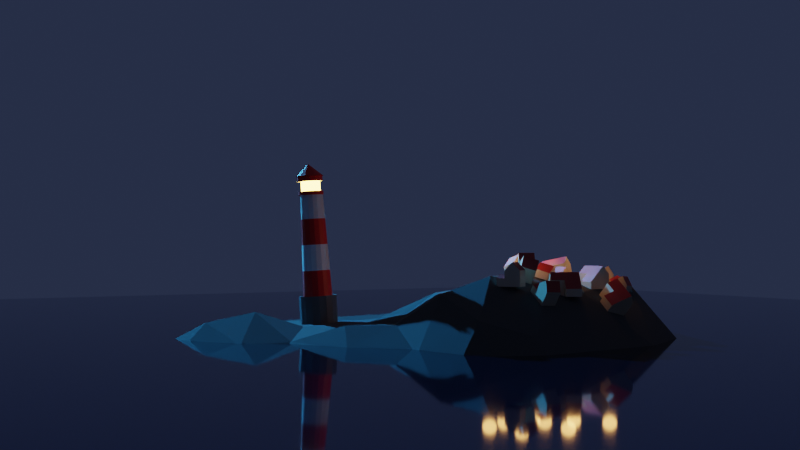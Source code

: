 # Source: 12_-_Simple_Houses.blend  (saved by Blender 3.4.6; exported with 4.5.12 LTS)
import bpy
from mathutils import Matrix  # noqa: F401  (used for matrix-valued properties, if any)

bpy.ops.wm.read_factory_settings(use_empty=True)
scene = bpy.context.scene
scene.name = 'Scene'

# ---- collections
col_collection = bpy.data.collections.new('Collection'); scene.collection.children.link(col_collection)
col_houses = bpy.data.collections.new('houses'); scene.collection.children.link(col_houses)

# ---- materials (node trees are filled in below, after node groups)
mat_white = bpy.data.materials.new('white')
mat_white.use_transparent_shadow = False
mat_red = bpy.data.materials.new('red')
mat_red.use_transparent_shadow = False
mat_grey_base = bpy.data.materials.new('grey base')
mat_grey_base.use_transparent_shadow = False
mat_emission = bpy.data.materials.new('emission')
mat_emission.use_transparent_shadow = False
mat_water = bpy.data.materials.new('water')
mat_water.use_transparent_shadow = False
mat_rock = bpy.data.materials.new('rock')
mat_rock.use_transparent_shadow = False
mat_house_yellow = bpy.data.materials.new('house yellow')
mat_house_yellow.use_transparent_shadow = False
mat_house_red = bpy.data.materials.new('house red')
mat_house_red.use_transparent_shadow = False

# ---- material node trees
mat_white.use_nodes = True; mat_white.node_tree.nodes.clear()
_N = mat_white.node_tree.nodes; _L = mat_white.node_tree.links
n0 = _N.new('ShaderNodeBsdfPrincipled'); n0.name = 'Principled BSDF'; n0.location = (10, 300)
n0.distribution = 'GGX'
n0.subsurface_method = 'RANDOM_WALK_SKIN'
n0.inputs[3].default_value = 1.45
n0.inputs[27].default_value = (0.0, 0.0, 0.0, 1.0)
n0.inputs[28].default_value = 1.0
n1 = _N.new('ShaderNodeOutputMaterial'); n1.name = 'Material Output'; n1.location = (300, 300)
_L.new(n0.outputs[0], n1.inputs[0])
n1.is_active_output = True
mat_red.use_nodes = True; mat_red.node_tree.nodes.clear()
_N = mat_red.node_tree.nodes; _L = mat_red.node_tree.links
n0 = _N.new('ShaderNodeBsdfPrincipled'); n0.name = 'Principled BSDF'; n0.location = (10, 300)
n0.distribution = 'GGX'
n0.subsurface_method = 'RANDOM_WALK_SKIN'
n0.inputs[0].default_value = (0.8, 0.0, 0.0, 1.0)
n0.inputs[3].default_value = 1.45
n0.inputs[27].default_value = (0.0, 0.0, 0.0, 1.0)
n0.inputs[28].default_value = 1.0
n1 = _N.new('ShaderNodeOutputMaterial'); n1.name = 'Material Output'; n1.location = (300, 300)
_L.new(n0.outputs[0], n1.inputs[0])
n1.is_active_output = True
mat_grey_base.use_nodes = True; mat_grey_base.node_tree.nodes.clear()
_N = mat_grey_base.node_tree.nodes; _L = mat_grey_base.node_tree.links
n0 = _N.new('ShaderNodeBsdfPrincipled'); n0.name = 'Principled BSDF'; n0.location = (10, 300)
n0.distribution = 'GGX'
n0.subsurface_method = 'RANDOM_WALK_SKIN'
n0.inputs[0].default_value = (0.108, 0.108, 0.108, 1.0)
n0.inputs[3].default_value = 1.45
n0.inputs[27].default_value = (0.0, 0.0, 0.0, 1.0)
n0.inputs[28].default_value = 1.0
n1 = _N.new('ShaderNodeOutputMaterial'); n1.name = 'Material Output'; n1.location = (300, 300)
_L.new(n0.outputs[0], n1.inputs[0])
n1.is_active_output = True
mat_emission.use_nodes = True; mat_emission.node_tree.nodes.clear()
_N = mat_emission.node_tree.nodes; _L = mat_emission.node_tree.links
n0 = _N.new('ShaderNodeBsdfPrincipled'); n0.name = 'Principled BSDF'; n0.location = (10, 300)
n0.distribution = 'GGX'
n0.subsurface_method = 'RANDOM_WALK_SKIN'
n0.inputs[3].default_value = 1.45
n0.inputs[27].default_value = (0.546, 0.3467, 0.07589, 1.0)
n0.inputs[28].default_value = 18.0
n1 = _N.new('ShaderNodeOutputMaterial'); n1.name = 'Material Output'; n1.location = (300, 300)
_L.new(n0.outputs[0], n1.inputs[0])
n1.is_active_output = True
mat_water.use_nodes = True; mat_water.node_tree.nodes.clear()
_N = mat_water.node_tree.nodes; _L = mat_water.node_tree.links
n0 = _N.new('ShaderNodeOutputMaterial'); n0.name = 'Material Output'; n0.location = (300, 300)
n1 = _N.new('ShaderNodeBsdfPrincipled'); n1.name = 'Principled BSDF'; n1.location = (10, 300)
n1.distribution = 'GGX'
n1.subsurface_method = 'RANDOM_WALK_SKIN'
n1.inputs[0].default_value = (0.00186, 0.003665, 0.012, 1.0)
n1.inputs[2].default_value = 0.05
n1.inputs[3].default_value = 1.45
n1.inputs[27].default_value = (0.0, 0.0, 0.0, 1.0)
n1.inputs[28].default_value = 1.0
_L.new(n1.outputs[0], n0.inputs[0])
n0.is_active_output = True
mat_rock.use_nodes = True; mat_rock.node_tree.nodes.clear()
_N = mat_rock.node_tree.nodes; _L = mat_rock.node_tree.links
n0 = _N.new('ShaderNodeBsdfPrincipled'); n0.name = 'Principled BSDF'; n0.location = (10, 300)
n0.distribution = 'GGX'
n0.subsurface_method = 'RANDOM_WALK_SKIN'
n0.inputs[0].default_value = (0.078, 0.078, 0.078, 1.0)
n0.inputs[2].default_value = 1.0
n0.inputs[3].default_value = 1.45
n0.inputs[27].default_value = (0.0, 0.0, 0.0, 1.0)
n0.inputs[28].default_value = 1.0
n1 = _N.new('ShaderNodeOutputMaterial'); n1.name = 'Material Output'; n1.location = (300, 300)
_L.new(n0.outputs[0], n1.inputs[0])
n1.is_active_output = True
mat_house_yellow.use_nodes = True; mat_house_yellow.node_tree.nodes.clear()
_N = mat_house_yellow.node_tree.nodes; _L = mat_house_yellow.node_tree.links
n0 = _N.new('ShaderNodeOutputMaterial'); n0.name = 'Material Output'; n0.location = (300, 300)
n1 = _N.new('ShaderNodeBsdfPrincipled'); n1.name = 'Principled BSDF'; n1.location = (10, 300)
n1.distribution = 'GGX'
n1.subsurface_method = 'RANDOM_WALK_SKIN'
n1.inputs[0].default_value = (0.7, 0.5646, 0.4018, 1.0)
n1.inputs[3].default_value = 1.45
n1.inputs[27].default_value = (0.0, 0.0, 0.0, 1.0)
n1.inputs[28].default_value = 1.0
_L.new(n1.outputs[0], n0.inputs[0])
n0.is_active_output = True
mat_house_red.use_nodes = True; mat_house_red.node_tree.nodes.clear()
_N = mat_house_red.node_tree.nodes; _L = mat_house_red.node_tree.links
n0 = _N.new('ShaderNodeBsdfPrincipled'); n0.name = 'Principled BSDF'; n0.location = (10, 300)
n0.distribution = 'GGX'
n0.subsurface_method = 'RANDOM_WALK_SKIN'
n0.inputs[0].default_value = (0.463, 0.03003, 0.02917, 1.0)
n0.inputs[3].default_value = 1.45
n0.inputs[27].default_value = (0.0, 0.0, 0.0, 1.0)
n0.inputs[28].default_value = 1.0
n1 = _N.new('ShaderNodeOutputMaterial'); n1.name = 'Material Output'; n1.location = (300, 300)
_L.new(n0.outputs[0], n1.inputs[0])
n1.is_active_output = True

# ---- world
world_world = bpy.data.worlds.new('World'); scene.world = world_world
world_world.use_nodes = True; world_world.node_tree.nodes.clear()
_N = world_world.node_tree.nodes; _L = world_world.node_tree.links
n0 = _N.new('ShaderNodeOutputWorld'); n0.name = 'World Output'; n0.location = (300, 300)
n1 = _N.new('ShaderNodeBackground'); n1.name = 'Background'; n1.location = (10, 300)
n1.inputs[0].default_value = (0.01816, 0.02477, 0.05088, 1.0)
_L.new(n1.outputs[0], n0.inputs[0])
n0.is_active_output = True
world_world.color = (0.05088, 0.05088, 0.05088)
world_world.use_sun_shadow = False
world_world.sun_shadow_jitter_overblur = 0.0

# ---- cameras
cam_camera = bpy.data.cameras.new('Camera')
cam_camera.clip_end = 100.0
cam_camera.ortho_scale = 7.314

# ---- lights
light_sun = bpy.data.lights.new('Sun', 'SUN')
light_sun.color = (0.045, 0.427, 1.0)
light_sun.transmission_factor = 0.0
light_sun.energy = 7.35
light_sun.shadow_soft_size = 0.125
light_point = bpy.data.lights.new('Point', 'POINT')
light_point.color = (1.0, 0.4539, 0.122)
light_point.transmission_factor = 0.0
light_point.energy = 15.0
light_point.shadow_soft_size = 0.25
light_point.shadow_maximum_resolution = 0.006
light_point.use_absolute_resolution = True
light_light = bpy.data.lights.new('Light', 'POINT')
light_light.transmission_factor = 0.0
light_light.energy = 0.0
light_light.shadow_soft_size = 0.1
light_light.shadow_maximum_resolution = 0.006
light_light.use_absolute_resolution = True

# ---- meshes
me_cylinder_003 = bpy.data.meshes.new('Cylinder.003')
me_cylinder_003.from_pydata([(0.0, 1.0, -0.4586), (0.0, 1.0, 1.0), (0.3827, 0.9239, -0.4586), (0.3827, 0.9239, 1.0), (0.7071, 0.7071, -0.4586), (0.7071, 0.7071, 1.0), (0.9239, 0.3827, -0.4586), (0.9239, 0.3827, 1.0), (1.0, 0.0, -0.4586), (1.0, 0.0, 1.0), (0.9239, -0.3827, -0.4586), (0.9239, -0.3827, 1.0), (0.7071, -0.7071, -0.4586), (0.7071, -0.7071, 1.0), (0.3827, -0.9239, -0.4586), (0.3827, -0.9239, 1.0), (0.0, -1.0, -0.4586), (0.0, -1.0, 1.0), (-0.3827, -0.9239, -0.4586), (-0.3827, -0.9239, 1.0), (-0.7071, -0.7071, -0.4586), (-0.7071, -0.7071, 1.0), (-0.9239, -0.3827, -0.4586), (-0.9239, -0.3827, 1.0), (-1.0, 0.0, -0.4586), (-1.0, 0.0, 1.0), (-0.9239, 0.3827, -0.4586), (-0.9239, 0.3827, 1.0), (-0.7071, 0.7071, -0.4586), (-0.7071, 0.7071, 1.0), (-0.3827, 0.9239, -0.4586), (-0.3827, 0.9239, 1.0), (0.2848, 0.7086, 0.9732), (-0.01197, 0.7676, 0.9732), (0.5365, 0.5405, 0.9732), (0.7046, 0.2888, 0.9732), (0.7636, -0.00796, 0.9732), (0.7046, -0.3048, 0.9732), (0.5365, -0.5564, 0.9732), (0.2848, -0.7245, 0.9732), (-0.01197, -0.7835, 0.9732), (-0.3088, -0.7245, 0.9732), (-0.5604, -0.5564, 0.9732), (-0.7285, -0.3048, 0.9732), (-0.7876, -0.00796, 0.9732), (-0.7285, 0.2888, 0.9732), (-0.5604, 0.5405, 0.9732), (-0.3088, 0.7086, 0.9732), (0.2201, 0.5475, 6.455), (-0.009245, 0.5931, 6.455), (0.4145, 0.4176, 6.455), (0.5444, 0.2232, 6.455), (0.59, -0.00615, 6.455), (0.5444, -0.2355, 6.455), (0.4145, -0.4299, 6.455), (0.2201, -0.5598, 6.455), (-0.009245, -0.6054, 6.455), (-0.2386, -0.5598, 6.455), (-0.433, -0.4299, 6.455), (-0.5629, -0.2355, 6.455), (-0.6085, -0.00615, 6.455), (-0.5629, 0.2232, 6.455), (-0.433, 0.4176, 6.455), (-0.2386, 0.5475, 6.455), (0.2201, 0.5475, 6.455), (-0.009245, 0.5931, 6.455), (0.4145, 0.4176, 6.455), (0.5444, 0.2232, 6.455), (0.59, -0.00615, 6.455), (0.5444, -0.2355, 6.455), (0.4145, -0.4299, 6.455), (0.2201, -0.5598, 6.455), (-0.009245, -0.6054, 6.455), (-0.2386, -0.5598, 6.455), (-0.433, -0.4299, 6.455), (-0.5629, -0.2355, 6.455), (-0.6085, -0.00615, 6.455), (-0.5629, 0.2232, 6.455), (-0.433, 0.4176, 6.455), (-0.2386, 0.5475, 6.455), (0.2201, 0.5475, 6.366), (-0.009245, 0.5931, 6.366), (0.4145, 0.4176, 6.366), (0.5444, 0.2232, 6.366), (0.59, -0.00615, 6.366), (0.5444, -0.2355, 6.366), (0.4145, -0.4299, 6.366), (0.2201, -0.5598, 6.366), (-0.009245, -0.6054, 6.366), (-0.2386, -0.5598, 6.366), (-0.433, -0.4299, 6.366), (-0.5629, -0.2355, 6.366), (-0.6085, -0.00615, 6.366), (-0.5629, 0.2232, 6.366), (-0.433, 0.4176, 6.366), (-0.2386, 0.5475, 6.366), (0.2706, 0.607, 6.366), (0.01627, 0.6576, 6.366), (0.4862, 0.463, 6.366), (0.6303, 0.2474, 6.366), (0.6809, -0.006958, 6.366), (0.6303, -0.2613, 6.366), (0.4862, -0.4769, 6.366), (0.2706, -0.621, 6.366), (0.01627, -0.6715, 6.366), (-0.2381, -0.621, 6.366), (-0.4537, -0.4769, 6.366), (-0.5977, -0.2613, 6.366), (-0.6483, -0.006958, 6.366), (-0.5977, 0.2474, 6.366), (-0.4537, 0.463, 6.366), (-0.2381, 0.607, 6.366), (0.2142, 0.4708, 6.553), (0.01627, 0.5102, 6.553), (0.3819, 0.3587, 6.553), (0.494, 0.1909, 6.553), (0.5334, -0.006958, 6.553), (0.494, -0.2049, 6.553), (0.3819, -0.3726, 6.553), (0.2142, -0.4847, 6.553), (0.01627, -0.5241, 6.553), (-0.1816, -0.4847, 6.553), (-0.3494, -0.3726, 6.553), (-0.4615, -0.2049, 6.553), (-0.5009, -0.006958, 6.553), (-0.4615, 0.1909, 6.553), (-0.3494, 0.3587, 6.553), (-0.1816, 0.4708, 6.553), (0.2706, 0.607, 6.553), (0.01627, 0.6576, 6.553), (0.4862, 0.463, 6.553), (0.6303, 0.2474, 6.553), (0.6809, -0.006958, 6.553), (0.6303, -0.2613, 6.553), (0.4862, -0.4769, 6.553), (0.2706, -0.621, 6.553), (0.01627, -0.6715, 6.553), (-0.2381, -0.621, 6.553), (-0.4537, -0.4769, 6.553), (-0.5977, -0.2613, 6.553), (-0.6483, -0.006958, 6.553), (-0.5977, 0.2474, 6.553), (-0.4537, 0.463, 6.553), (-0.2381, 0.607, 6.553), (0.2142, 0.4708, 7.093), (0.01627, 0.5102, 7.093), (0.3819, 0.3587, 7.093), (0.494, 0.1909, 7.093), (0.5334, -0.006958, 7.093), (0.494, -0.2049, 7.093), (0.3819, -0.3726, 7.093), (0.2142, -0.4847, 7.093), (0.01627, -0.5241, 7.093), (-0.1816, -0.4847, 7.093), (-0.3494, -0.3726, 7.093), (-0.4615, -0.2049, 7.093), (-0.5009, -0.006958, 7.093), (-0.4615, 0.1909, 7.093), (-0.3494, 0.3587, 7.093), (-0.1816, 0.4708, 7.093), (0.2142, 0.4708, 7.093), (0.01627, 0.5102, 7.093), (0.3819, 0.3587, 7.093), (0.494, 0.1909, 7.093), (0.5334, -0.006958, 7.093), (0.494, -0.2049, 7.093), (0.3819, -0.3726, 7.093), (0.2142, -0.4847, 7.093), (0.01627, -0.5241, 7.093), (-0.1816, -0.4847, 7.093), (-0.3494, -0.3726, 7.093), (-0.4615, -0.2049, 7.093), (-0.5009, -0.006958, 7.093), (-0.4615, 0.1909, 7.093), (-0.3494, 0.3587, 7.093), (-0.1816, 0.4708, 7.093), (0.2142, 0.4708, 7.093), (0.01627, 0.5102, 7.093), (0.3819, 0.3587, 7.093), (0.494, 0.1909, 7.093), (0.5334, -0.006958, 7.093), (0.494, -0.2049, 7.093), (0.3819, -0.3726, 7.093), (0.2142, -0.4847, 7.093), (0.01627, -0.5241, 7.093), (-0.1816, -0.4847, 7.093), (-0.3494, -0.3726, 7.093), (-0.4615, -0.2049, 7.093), (-0.5009, -0.006958, 7.093), (-0.4615, 0.1909, 7.093), (-0.3494, 0.3587, 7.093), (-0.1816, 0.4708, 7.093), (0.2142, 0.4708, 7.093), (0.01627, 0.5102, 7.093), (0.3819, 0.3587, 7.093), (0.494, 0.1909, 7.093), (0.5334, -0.006958, 7.093), (0.494, -0.2049, 7.093), (0.3819, -0.3726, 7.093), (0.2142, -0.4847, 7.093), (0.01627, -0.5241, 7.093), (-0.1816, -0.4847, 7.093), (-0.3494, -0.3726, 7.093), (-0.4615, -0.2049, 7.093), (-0.5009, -0.006958, 7.093), (-0.4615, 0.1909, 7.093), (-0.3494, 0.3587, 7.093), (-0.1816, 0.4708, 7.093), (0.2142, 0.4708, 7.093), (0.01627, 0.5102, 7.093), (0.3819, 0.3587, 7.093), (0.494, 0.1909, 7.093), (0.5334, -0.006958, 7.093), (0.494, -0.2049, 7.093), (0.3819, -0.3726, 7.093), (0.2142, -0.4847, 7.093), (0.01627, -0.5241, 7.093), (-0.1816, -0.4847, 7.093), (-0.3494, -0.3726, 7.093), (-0.4615, -0.2049, 7.093), (-0.5009, -0.006958, 7.093), (-0.4615, 0.1909, 7.093), (-0.3494, 0.3587, 7.093), (-0.1816, 0.4708, 7.093), (0.2142, 0.4708, 7.093), (0.01627, 0.5102, 7.093), (0.3819, 0.3587, 7.093), (0.494, 0.1909, 7.093), (0.5334, -0.006958, 7.093), (0.494, -0.2049, 7.093), (0.3819, -0.3726, 7.093), (0.2142, -0.4847, 7.093), (0.01627, -0.5241, 7.093), (-0.1816, -0.4847, 7.093), (-0.3494, -0.3726, 7.093), (-0.4615, -0.2049, 7.093), (-0.5009, -0.006958, 7.093), (-0.4615, 0.1909, 7.093), (-0.3494, 0.3587, 7.093), (-0.1816, 0.4708, 7.093), (0.2142, 0.4708, 7.093), (0.01627, 0.5102, 7.093), (0.3819, 0.3587, 7.093), (0.494, 0.1909, 7.093), (0.5334, -0.006958, 7.093), (0.494, -0.2049, 7.093), (0.3819, -0.3726, 7.093), (0.2142, -0.4847, 7.093), (0.01627, -0.5241, 7.093), (-0.1816, -0.4847, 7.093), (-0.3494, -0.3726, 7.093), (-0.4615, -0.2049, 7.093), (-0.5009, -0.006958, 7.093), (-0.4615, 0.1909, 7.093), (-0.3494, 0.3587, 7.093), (-0.1816, 0.4708, 7.093), (0.3031, 0.6226, 7.093), (0.04251, 0.6744, 7.093), (0.5241, 0.4749, 7.093), (0.6717, 0.254, 7.093), (0.7235, -0.006615, 7.093), (0.6717, -0.2672, 7.093), (0.5241, -0.4882, 7.093), (0.3031, -0.6358, 7.093), (0.04251, -0.6876, 7.093), (-0.2181, -0.6358, 7.093), (-0.439, -0.4882, 7.093), (-0.5867, -0.2672, 7.093), (-0.6385, -0.006615, 7.093), (-0.5867, 0.254, 7.093), (-0.439, 0.4749, 7.093), (-0.2181, 0.6226, 7.093), (0.3031, 0.6226, 7.353), (0.04251, 0.6744, 7.353), (0.5241, 0.4749, 7.353), (0.6717, 0.254, 7.353), (0.7235, -0.006615, 7.353), (0.6717, -0.2672, 7.353), (0.5241, -0.4882, 7.353), (0.3031, -0.6358, 7.353), (0.04251, -0.6876, 7.353), (-0.2181, -0.6358, 7.353), (-0.439, -0.4882, 7.353), (-0.5867, -0.2672, 7.353), (-0.6385, -0.006615, 7.353), (-0.5867, 0.254, 7.353), (-0.439, 0.4749, 7.353), (-0.2181, 0.6226, 7.353), (0.2698, 0.5327, 7.373), (0.05561, 0.5753, 7.373), (0.4514, 0.4114, 7.373), (0.5727, 0.2298, 7.373), (0.6153, 0.01562, 7.373), (0.5727, -0.1986, 7.373), (0.4514, -0.3801, 7.373), (0.2698, -0.5014, 7.373), (0.05561, -0.544, 7.373), (-0.1586, -0.5014, 7.373), (-0.3401, -0.3801, 7.373), (-0.4614, -0.1986, 7.373), (-0.504, 0.01562, 7.373), (-0.4614, 0.2298, 7.373), (-0.3401, 0.4114, 7.373), (-0.1586, 0.5327, 7.373), (0.06485, -0.03655, 8.032), (0.06485, -0.03655, 8.032), (0.06485, -0.03655, 8.032), (0.06485, -0.03655, 8.032), (0.06485, -0.03655, 8.032), (0.06485, -0.03655, 8.032), (0.06485, -0.03655, 8.032), (0.06485, -0.03655, 8.032), (0.06485, -0.03655, 8.032), (0.06485, -0.03655, 8.032), (0.06485, -0.03655, 8.032), (0.06485, -0.03655, 8.032), (0.06485, -0.03655, 8.032), (0.06485, -0.03655, 8.032), (0.06485, -0.03655, 8.032), (0.06485, -0.03655, 8.032), (0.6645, -0.2874, 2.344), (0.6245, -0.2701, 3.714), (0.5844, -0.2528, 5.084), (0.445, -0.4615, 5.084), (0.4755, -0.4931, 3.714), (0.506, -0.5248, 2.344), (-0.6871, 0.2724, 2.344), (-0.6457, 0.256, 3.714), (-0.6043, 0.2396, 5.084), (-0.4648, 0.4483, 5.084), (-0.4967, 0.479, 3.714), (-0.5285, 0.5097, 2.344), (0.2363, -0.601, 5.084), (0.2525, -0.6421, 3.714), (0.2686, -0.6833, 2.344), (-0.2561, 0.5878, 5.084), (-0.2737, 0.628, 3.714), (-0.2912, 0.6683, 2.344), (-0.009925, -0.6499, 5.084), (-0.01061, -0.6945, 3.714), (-0.01129, -0.739, 2.344), (-0.01129, 0.724, 2.344), (-0.01061, 0.6804, 3.714), (-0.009925, 0.6367, 5.084), (0.2363, 0.5878, 5.084), (0.2525, 0.628, 3.714), (0.2686, 0.6683, 2.344), (-0.2561, -0.601, 5.084), (-0.2737, -0.6421, 3.714), (-0.2912, -0.6833, 2.344), (0.445, 0.4483, 5.084), (0.4755, 0.479, 3.714), (0.506, 0.5097, 2.344), (-0.4648, -0.4615, 5.084), (-0.4967, -0.4931, 3.714), (-0.5285, -0.5248, 2.344), (0.5844, 0.2396, 5.084), (0.6245, 0.256, 3.714), (0.6645, 0.2724, 2.344), (-0.6043, -0.2528, 5.084), (-0.6457, -0.2701, 3.714), (-0.6871, -0.2874, 2.344), (0.6334, -0.006603, 5.084), (0.6768, -0.007055, 3.714), (0.7202, -0.007508, 2.344), (-0.6533, -0.006603, 5.084), (-0.698, -0.007055, 3.714), (-0.7428, -0.007508, 2.344), (0.2698, 0.5327, 7.373), (0.05561, 0.5753, 7.373), (0.4514, 0.4114, 7.373), (0.5727, 0.2298, 7.373), (0.6153, 0.01562, 7.373), (0.5727, -0.1986, 7.373), (0.4514, -0.3801, 7.373), (0.2698, -0.5014, 7.373), (0.05561, -0.544, 7.373), (-0.1586, -0.5014, 7.373), (-0.3401, -0.3801, 7.373), (-0.4614, -0.1986, 7.373), (-0.504, 0.01562, 7.373), (-0.4614, 0.2298, 7.373), (-0.3401, 0.4114, 7.373), (-0.1586, 0.5327, 7.373), (0.06485, -0.03655, 8.032), (0.06485, -0.03655, 8.032), (0.06485, -0.03655, 8.032), (0.06485, -0.03655, 8.032), (0.06485, -0.03655, 8.032), (0.06485, -0.03655, 8.032), (0.06485, -0.03655, 8.032), (0.06485, -0.03655, 8.032), (0.06485, -0.03655, 8.032), (0.06485, -0.03655, 8.032), (0.06485, -0.03655, 8.032), (0.06485, -0.03655, 8.032), (0.06485, -0.03655, 8.032), (0.06485, -0.03655, 8.032), (0.06485, -0.03655, 8.032), (0.06485, -0.03655, 8.032), (0.2698, 0.5327, 7.373), (0.05561, 0.5753, 7.373), (0.4514, 0.4114, 7.373), (0.5727, 0.2298, 7.373), (0.6153, 0.01562, 7.373), (0.5727, -0.1986, 7.373), (0.4514, -0.3801, 7.373), (0.2698, -0.5014, 7.373), (0.05561, -0.544, 7.373), (-0.1586, -0.5014, 7.373), (-0.3401, -0.3801, 7.373), (-0.4614, -0.1986, 7.373), (-0.504, 0.01562, 7.373), (-0.4614, 0.2298, 7.373), (-0.3401, 0.4114, 7.373), (-0.1586, 0.5327, 7.373), (0.06485, -0.03655, 8.032), (0.06485, -0.03655, 8.032), (0.06485, -0.03655, 8.032), (0.06485, -0.03655, 8.032), (0.06485, -0.03655, 8.032), (0.06485, -0.03655, 8.032), (0.06485, -0.03655, 8.032), (0.06485, -0.03655, 8.032), (0.06485, -0.03655, 8.032), (0.06485, -0.03655, 8.032), (0.06485, -0.03655, 8.032), (0.06485, -0.03655, 8.032), (0.06485, -0.03655, 8.032), (0.06485, -0.03655, 8.032), (0.06485, -0.03655, 8.032), (0.06485, -0.03655, 8.032), (0.3306, 0.7074, 7.37), (0.04924, 0.7633, 7.366), (0.5691, 0.5481, 7.374), (0.7284, 0.3095, 7.378), (0.7842, 0.02809, 7.382), (0.7281, -0.2534, 7.384), (0.5686, -0.4921, 7.384), (0.33, -0.6517, 7.382), (0.04855, -0.7078, 7.379), (-0.2328, -0.6519, 7.375), (-0.4713, -0.4926, 7.371), (-0.6306, -0.2541, 7.367), (-0.6864, 0.0274, 7.364), (-0.6303, 0.3089, 7.362), (-0.4708, 0.5476, 7.362), (-0.2322, 0.7072, 7.363), (0.07157, -0.04868, 8.033), (0.07157, -0.04868, 8.033), (0.07157, -0.04868, 8.033), (0.07157, -0.04868, 8.033), (0.07157, -0.04868, 8.033), (0.07157, -0.04868, 8.033), (0.07157, -0.04868, 8.033), (0.07157, -0.04868, 8.033), (0.07157, -0.04868, 8.033), (0.07157, -0.04868, 8.033), (0.07157, -0.04868, 8.033), (0.07157, -0.04868, 8.033), (0.07157, -0.04868, 8.033), (0.07157, -0.04868, 8.033), (0.07157, -0.04868, 8.033), (0.07157, -0.04868, 8.033)], [], [(0, 1, 3, 2), (2, 3, 5, 4), (4, 5, 7, 6), (6, 7, 9, 8), (8, 9, 11, 10), (10, 11, 13, 12), (12, 13, 15, 14), (14, 15, 17, 16), (16, 17, 19, 18), (18, 19, 21, 20), (20, 21, 23, 22), (22, 23, 25, 24), (24, 25, 27, 26), (26, 27, 29, 28), (11, 9, 36, 37), (28, 29, 31, 30), (30, 31, 1, 0), (0, 2, 4, 6, 8, 10, 12, 14, 16, 18, 20, 22, 24, 26, 28, 30), (323, 322, 53, 54), (21, 19, 41, 42), (31, 29, 46, 47), (7, 5, 34, 35), (17, 15, 39, 40), (3, 1, 33, 32), (27, 25, 44, 45), (13, 11, 37, 38), (23, 21, 42, 43), (1, 31, 47, 33), (9, 7, 35, 36), (19, 17, 40, 41), (29, 27, 45, 46), (5, 3, 32, 34), (15, 13, 38, 39), (25, 23, 43, 44), (59, 58, 74, 75), (329, 328, 61, 62), (332, 323, 54, 55), (335, 329, 62, 63), (338, 332, 55, 56), (344, 343, 49, 48), (343, 335, 63, 49), (347, 338, 56, 57), (350, 344, 48, 50), (353, 347, 57, 58), (356, 350, 50, 51), (359, 353, 58, 59), (362, 356, 51, 52), (365, 359, 59, 60), (322, 362, 52, 53), (328, 365, 60, 61), (65, 79, 95, 81), (52, 51, 67, 68), (60, 59, 75, 76), (53, 52, 68, 69), (61, 60, 76, 77), (54, 53, 69, 70), (62, 61, 77, 78), (55, 54, 70, 71), (63, 62, 78, 79), (56, 55, 71, 72), (48, 49, 65, 64), (49, 63, 79, 65), (57, 56, 72, 73), (50, 48, 64, 66), (58, 57, 73, 74), (51, 50, 66, 67), (94, 93, 109, 110), (73, 72, 88, 89), (66, 64, 80, 82), (74, 73, 89, 90), (67, 66, 82, 83), (75, 74, 90, 91), (68, 67, 83, 84), (76, 75, 91, 92), (69, 68, 84, 85), (77, 76, 92, 93), (70, 69, 85, 86), (78, 77, 93, 94), (71, 70, 86, 87), (79, 78, 94, 95), (72, 71, 87, 88), (64, 65, 81, 80), (100, 99, 131, 132), (87, 86, 102, 103), (95, 94, 110, 111), (88, 87, 103, 104), (80, 81, 97, 96), (81, 95, 111, 97), (89, 88, 104, 105), (82, 80, 96, 98), (90, 89, 105, 106), (83, 82, 98, 99), (91, 90, 106, 107), (84, 83, 99, 100), (92, 91, 107, 108), (85, 84, 100, 101), (93, 92, 108, 109), (86, 85, 101, 102), (121, 120, 168, 169), (108, 107, 139, 140), (101, 100, 132, 133), (109, 108, 140, 141), (102, 101, 133, 134), (110, 109, 141, 142), (103, 102, 134, 135), (111, 110, 142, 143), (104, 103, 135, 136), (96, 97, 129, 128), (97, 111, 143, 129), (105, 104, 136, 137), (98, 96, 128, 130), (106, 105, 137, 138), (99, 98, 130, 131), (107, 106, 138, 139), (113, 112, 128, 129), (112, 114, 130, 128), (114, 115, 131, 130), (115, 116, 132, 131), (116, 117, 133, 132), (117, 118, 134, 133), (118, 119, 135, 134), (119, 120, 136, 135), (120, 121, 137, 136), (121, 122, 138, 137), (122, 123, 139, 138), (123, 124, 140, 139), (124, 125, 141, 140), (125, 126, 142, 141), (126, 127, 143, 142), (127, 113, 129, 143), (151, 150, 214, 215), (114, 112, 160, 162), (122, 121, 169, 170), (115, 114, 162, 163), (123, 122, 170, 171), (116, 115, 163, 164), (124, 123, 171, 172), (117, 116, 164, 165), (125, 124, 172, 173), (118, 117, 165, 166), (126, 125, 173, 174), (119, 118, 166, 167), (127, 126, 174, 175), (120, 119, 167, 168), (112, 113, 161, 160), (113, 127, 175, 161), (177, 176, 160, 161), (176, 178, 162, 160), (178, 179, 163, 162), (179, 180, 164, 163), (180, 181, 165, 164), (181, 182, 166, 165), (182, 183, 167, 166), (183, 184, 168, 167), (184, 185, 169, 168), (185, 186, 170, 169), (186, 187, 171, 170), (187, 188, 172, 171), (188, 189, 173, 172), (189, 190, 174, 173), (190, 191, 175, 174), (191, 177, 161, 175), (145, 144, 176, 177), (144, 146, 178, 176), (146, 147, 179, 178), (147, 148, 180, 179), (148, 149, 181, 180), (149, 150, 182, 181), (150, 151, 183, 182), (151, 152, 184, 183), (152, 153, 185, 184), (153, 154, 186, 185), (154, 155, 187, 186), (155, 156, 188, 187), (156, 157, 189, 188), (157, 158, 190, 189), (158, 159, 191, 190), (159, 145, 177, 191), (198, 197, 229, 230), (159, 158, 222, 223), (152, 151, 215, 216), (144, 145, 209, 208), (145, 159, 223, 209), (153, 152, 216, 217), (146, 144, 208, 210), (154, 153, 217, 218), (147, 146, 210, 211), (155, 154, 218, 219), (148, 147, 211, 212), (156, 155, 219, 220), (149, 148, 212, 213), (157, 156, 220, 221), (150, 149, 213, 214), (158, 157, 221, 222), (193, 192, 208, 209), (192, 194, 210, 208), (194, 195, 211, 210), (195, 196, 212, 211), (196, 197, 213, 212), (197, 198, 214, 213), (198, 199, 215, 214), (199, 200, 216, 215), (200, 201, 217, 216), (201, 202, 218, 217), (202, 203, 219, 218), (203, 204, 220, 219), (204, 205, 221, 220), (205, 206, 222, 221), (206, 207, 223, 222), (207, 193, 209, 223), (235, 234, 250, 251), (206, 205, 237, 238), (199, 198, 230, 231), (207, 206, 238, 239), (200, 199, 231, 232), (192, 193, 225, 224), (193, 207, 239, 225), (201, 200, 232, 233), (194, 192, 224, 226), (202, 201, 233, 234), (195, 194, 226, 227), (203, 202, 234, 235), (196, 195, 227, 228), (204, 203, 235, 236), (197, 196, 228, 229), (205, 204, 236, 237), (241, 255, 271, 257), (228, 227, 243, 244), (236, 235, 251, 252), (229, 228, 244, 245), (237, 236, 252, 253), (230, 229, 245, 246), (238, 237, 253, 254), (231, 230, 246, 247), (239, 238, 254, 255), (232, 231, 247, 248), (224, 225, 241, 240), (225, 239, 255, 241), (233, 232, 248, 249), (226, 224, 240, 242), (234, 233, 249, 250), (227, 226, 242, 243), (270, 269, 285, 286), (249, 248, 264, 265), (242, 240, 256, 258), (250, 249, 265, 266), (243, 242, 258, 259), (251, 250, 266, 267), (244, 243, 259, 260), (252, 251, 267, 268), (245, 244, 260, 261), (253, 252, 268, 269), (246, 245, 261, 262), (254, 253, 269, 270), (247, 246, 262, 263), (255, 254, 270, 271), (248, 247, 263, 264), (240, 241, 257, 256), (276, 275, 291, 292), (263, 262, 278, 279), (271, 270, 286, 287), (264, 263, 279, 280), (256, 257, 273, 272), (257, 271, 287, 273), (265, 264, 280, 281), (258, 256, 272, 274), (266, 265, 281, 282), (259, 258, 274, 275), (267, 266, 282, 283), (260, 259, 275, 276), (268, 267, 283, 284), (261, 260, 276, 277), (269, 268, 284, 285), (262, 261, 277, 278), (305, 304, 384, 385), (284, 283, 299, 300), (277, 276, 292, 293), (285, 284, 300, 301), (278, 277, 293, 294), (286, 285, 301, 302), (279, 278, 294, 295), (287, 286, 302, 303), (280, 279, 295, 296), (272, 273, 289, 288), (273, 287, 303, 289), (281, 280, 296, 297), (274, 272, 288, 290), (282, 281, 297, 298), (275, 274, 290, 291), (283, 282, 298, 299), (304, 305, 319, 318, 317, 316, 315, 314, 313, 312, 311, 310, 309, 308, 307, 306), (294, 293, 373, 374), (317, 318, 398, 397), (293, 292, 372, 373), (316, 317, 397, 396), (292, 291, 371, 372), (315, 316, 396, 395), (291, 290, 370, 371), (314, 315, 395, 394), (289, 303, 383, 369), (290, 288, 368, 370), (313, 314, 394, 393), (303, 302, 382, 383), (288, 289, 369, 368), (312, 313, 393, 392), (302, 301, 381, 382), (45, 44, 367, 326), (326, 367, 366, 327), (327, 366, 365, 328), (37, 36, 364, 320), (320, 364, 363, 321), (321, 363, 362, 322), (44, 43, 361, 367), (367, 361, 360, 366), (366, 360, 359, 365), (36, 35, 358, 364), (364, 358, 357, 363), (363, 357, 356, 362), (43, 42, 355, 361), (361, 355, 354, 360), (360, 354, 353, 359), (35, 34, 352, 358), (358, 352, 351, 357), (357, 351, 350, 356), (42, 41, 349, 355), (355, 349, 348, 354), (354, 348, 347, 353), (34, 32, 346, 352), (352, 346, 345, 351), (351, 345, 344, 350), (41, 40, 340, 349), (349, 340, 339, 348), (348, 339, 338, 347), (33, 47, 337, 341), (341, 337, 336, 342), (342, 336, 335, 343), (32, 33, 341, 346), (346, 341, 342, 345), (345, 342, 343, 344), (40, 39, 334, 340), (340, 334, 333, 339), (339, 333, 332, 338), (47, 46, 331, 337), (337, 331, 330, 336), (336, 330, 329, 335), (39, 38, 325, 334), (334, 325, 324, 333), (333, 324, 323, 332), (46, 45, 326, 331), (331, 326, 327, 330), (330, 327, 328, 329), (38, 37, 320, 325), (325, 320, 321, 324), (324, 321, 322, 323), (374, 373, 405, 406), (386, 387, 419, 418), (399, 385, 417, 431), (373, 372, 404, 405), (384, 386, 418, 416), (398, 399, 431, 430), (372, 371, 403, 404), (385, 384, 416, 417), (397, 398, 430, 429), (371, 370, 402, 403), (369, 383, 415, 401), (396, 397, 429, 428), (370, 368, 400, 402), (383, 382, 414, 415), (395, 396, 428, 427), (368, 369, 401, 400), (318, 319, 399, 398), (295, 294, 374, 375), (304, 306, 386, 384), (319, 305, 385, 399), (296, 295, 375, 376), (306, 307, 387, 386), (297, 296, 376, 377), (307, 308, 388, 387), (298, 297, 377, 378), (308, 309, 389, 388), (299, 298, 378, 379), (309, 310, 390, 389), (300, 299, 379, 380), (310, 311, 391, 390), (301, 300, 380, 381), (311, 312, 392, 391), (423, 424, 456, 455), (410, 409, 441, 442), (422, 423, 455, 454), (409, 408, 440, 441), (421, 422, 454, 453), (408, 407, 439, 440), (420, 421, 453, 452), (407, 406, 438, 439), (419, 420, 452, 451), (406, 405, 437, 438), (418, 419, 451, 450), (431, 417, 449, 463), (405, 404, 436, 437), (416, 418, 450, 448), (430, 431, 463, 462), (404, 403, 435, 436), (387, 388, 420, 419), (375, 374, 406, 407), (388, 389, 421, 420), (376, 375, 407, 408), (389, 390, 422, 421), (377, 376, 408, 409), (390, 391, 423, 422), (378, 377, 409, 410), (391, 392, 424, 423), (379, 378, 410, 411), (392, 393, 425, 424), (380, 379, 411, 412), (393, 394, 426, 425), (381, 380, 412, 413), (394, 395, 427, 426), (382, 381, 413, 414), (441, 440, 456, 457), (434, 432, 448, 450), (442, 441, 457, 458), (435, 434, 450, 451), (443, 442, 458, 459), (436, 435, 451, 452), (444, 443, 459, 460), (437, 436, 452, 453), (445, 444, 460, 461), (438, 437, 453, 454), (446, 445, 461, 462), (439, 438, 454, 455), (447, 446, 462, 463), (440, 439, 455, 456), (432, 433, 449, 448), (433, 447, 463, 449), (411, 410, 442, 443), (424, 425, 457, 456), (412, 411, 443, 444), (425, 426, 458, 457), (413, 412, 444, 445), (426, 427, 459, 458), (414, 413, 445, 446), (400, 401, 433, 432), (427, 428, 460, 459), (415, 414, 446, 447), (402, 400, 432, 434), (428, 429, 461, 460), (401, 415, 447, 433), (403, 402, 434, 435), (429, 430, 462, 461), (417, 416, 448, 449)])
me_cylinder_003.polygons.foreach_set('material_index', [2, 2, 2, 2, 2, 2, 2, 2, 2, 2, 2, 2, 2, 2, 2, 2, 2, 2, 0, 2, 2, 2, 2, 2, 2, 2, 2, 2, 2, 2, 2, 2, 2, 2, 0, 0, 0, 0, 0, 0, 0, 0, 0, 0, 0, 0, 0, 0, 0, 0, 0, 0, 0, 0, 0, 0, 0, 0, 0, 0, 0, 0, 0, 0, 0, 0, 1, 0, 0, 0, 0, 0, 0, 0, 0, 0, 0, 0, 0, 0, 0, 0, 1, 1, 1, 1, 1, 1, 1, 1, 1, 1, 1, 1, 1, 1, 1, 1, 3, 1, 1, 1, 1, 1, 1, 1, 1, 1, 1, 1, 1, 1, 1, 1, 1, 1, 1, 1, 1, 1, 1, 1, 1, 1, 1, 1, 1, 1, 1, 1, 0, 3, 3, 3, 3, 3, 3, 3, 3, 3, 3, 3, 3, 3, 3, 3, 0, 0, 0, 0, 0, 0, 0, 0, 0, 0, 0, 0, 0, 0, 0, 0, 0, 0, 0, 0, 0, 0, 0, 0, 0, 0, 0, 0, 0, 0, 0, 0, 0, 0, 0, 0, 0, 0, 0, 0, 0, 0, 0, 0, 0, 0, 0, 0, 0, 0, 0, 0, 0, 0, 0, 0, 0, 0, 0, 0, 0, 0, 0, 0, 0, 0, 0, 0, 0, 0, 0, 0, 0, 0, 0, 0, 0, 0, 0, 0, 0, 0, 0, 0, 0, 0, 0, 0, 0, 0, 0, 0, 0, 0, 0, 0, 1, 0, 0, 0, 0, 0, 0, 0, 0, 0, 0, 0, 0, 0, 0, 0, 1, 1, 1, 1, 1, 1, 1, 1, 1, 1, 1, 1, 1, 1, 1, 1, 1, 1, 1, 1, 1, 1, 1, 1, 1, 1, 1, 1, 1, 1, 1, 1, 1, 1, 1, 1, 1, 1, 1, 1, 1, 1, 1, 1, 1, 1, 1, 1, 1, 0, 1, 1, 0, 1, 1, 0, 1, 1, 0, 1, 1, 0, 1, 1, 0, 1, 1, 0, 1, 1, 0, 1, 1, 0, 1, 1, 0, 1, 1, 0, 1, 1, 0, 1, 1, 0, 1, 1, 0, 1, 1, 0, 1, 1, 0, 1, 1, 1, 1, 1, 1, 1, 1, 1, 1, 1, 1, 1, 1, 1, 1, 1, 1, 1, 1, 1, 1, 1, 1, 1, 1, 1, 1, 1, 1, 1, 1, 1, 1, 1, 1, 1, 1, 1, 1, 1, 1, 1, 1, 1, 1, 1, 1, 1, 1, 1, 1, 1, 1, 1, 1, 1, 1, 1, 1, 1, 1, 1, 1, 1, 1, 1, 1, 1, 1, 1, 1, 1, 1, 1, 1, 1, 1, 1, 1, 1, 1, 1, 1, 1, 1, 1, 1, 1, 1, 1, 1, 1, 1, 1, 1, 1])
_uv = me_cylinder_003.uv_layers.new(name='UVMap')
_uv.uv.foreach_set('vector', [1.0, 0.5, 1.0, 1.0, 0.9375, 1.0, 0.9375, 0.5, 0.9375, 0.5, 0.9375, 1.0, 0.875, 1.0, 0.875, 0.5, 0.875, 0.5, 0.875, 1.0, 0.8125, 1.0, 0.8125, 0.5, 0.8125, 0.5, 0.8125, 1.0, 0.75, 1.0, 0.75, 0.5, 0.75, 0.5, 0.75, 1.0, 0.6875, 1.0, 0.6875, 0.5, 0.6875, 0.5, 0.6875, 1.0, 0.625, 1.0, 0.625, 0.5, 0.625, 0.5, 0.625, 1.0, 0.5625, 1.0, 0.5625, 0.5, 0.5625, 0.5, 0.5625, 1.0, 0.5, 1.0, 0.5, 0.5, 0.5, 0.5, 0.5, 1.0, 0.4375, 1.0, 0.4375, 0.5, 0.4375, 0.5, 0.4375, 1.0, 0.375, 1.0, 0.375, 0.5, 0.375, 0.5, 0.375, 1.0, 0.3125, 1.0, 0.3125, 0.5, 0.3125, 0.5, 0.3125, 1.0, 0.25, 1.0, 0.25, 0.5, 0.25, 0.5, 0.25, 1.0, 0.1875, 1.0, 0.1875, 0.5, 0.1875, 0.5, 0.1875, 1.0, 0.125, 1.0, 0.125, 0.5, 0.6875, 1.0, 0.75, 1.0, 0.75, 1.0, 0.6875, 1.0, 0.125, 0.5, 0.125, 1.0, 0.0625, 1.0, 0.0625, 0.5, 0.0625, 0.5, 0.0625, 1.0, 0.0, 1.0, 0.0, 0.5, 0.75, 0.49, 0.8418, 0.4717, 0.9197, 0.4197, 0.9717, 0.3418, 0.99, 0.25, 0.9717, 0.1582, 0.9197, 0.08029, 0.8418, 0.02827, 0.75, 0.01, 0.6582, 0.02827, 0.5803, 0.08029, 0.5283, 0.1582, 0.51, 0.25, 0.5283, 0.3418, 0.5803, 0.4197, 0.6582, 0.4717, 0.625, 1.0, 0.6875, 1.0, 0.6875, 1.0, 0.625, 1.0, 0.375, 1.0, 0.4375, 1.0, 0.4375, 1.0, 0.375, 1.0, 0.0625, 1.0, 0.125, 1.0, 0.125, 1.0, 0.0625, 1.0, 0.8125, 1.0, 0.875, 1.0, 0.875, 1.0, 0.8125, 1.0, 0.5, 1.0, 0.5625, 1.0, 0.5625, 1.0, 0.5, 1.0, 0.9375, 1.0, 1.0, 1.0, 1.0, 1.0, 0.9375, 1.0, 0.1875, 1.0, 0.25, 1.0, 0.25, 1.0, 0.1875, 1.0, 0.625, 1.0, 0.6875, 1.0, 0.6875, 1.0, 0.625, 1.0, 0.3125, 1.0, 0.375, 1.0, 0.375, 1.0, 0.3125, 1.0, 0.0, 1.0, 0.0625, 1.0, 0.0625, 1.0, 0.0, 1.0, 0.75, 1.0, 0.8125, 1.0, 0.8125, 1.0, 0.75, 1.0, 0.4375, 1.0, 0.5, 1.0, 0.5, 1.0, 0.4375, 1.0, 0.125, 1.0, 0.1875, 1.0, 0.1875, 1.0, 0.125, 1.0, 0.875, 1.0, 0.9375, 1.0, 0.9375, 1.0, 0.875, 1.0, 0.5625, 1.0, 0.625, 1.0, 0.625, 1.0, 0.5625, 1.0, 0.25, 1.0, 0.3125, 1.0, 0.3125, 1.0, 0.25, 1.0, 0.3125, 1.0, 0.375, 1.0, 0.375, 1.0, 0.3125, 1.0, 0.125, 1.0, 0.1875, 1.0, 0.1875, 1.0, 0.125, 1.0, 0.5625, 1.0, 0.625, 1.0, 0.625, 1.0, 0.5625, 1.0, 0.0625, 1.0, 0.125, 1.0, 0.125, 1.0, 0.0625, 1.0, 0.5, 1.0, 0.5625, 1.0, 0.5625, 1.0, 0.5, 1.0, 0.9375, 1.0, 1.0, 1.0, 1.0, 1.0, 0.9375, 1.0, 0.0, 1.0, 0.0625, 1.0, 0.0625, 1.0, 0.0, 1.0, 0.4375, 1.0, 0.5, 1.0, 0.5, 1.0, 0.4375, 1.0, 0.875, 1.0, 0.9375, 1.0, 0.9375, 1.0, 0.875, 1.0, 0.375, 1.0, 0.4375, 1.0, 0.4375, 1.0, 0.375, 1.0, 0.8125, 1.0, 0.875, 1.0, 0.875, 1.0, 0.8125, 1.0, 0.3125, 1.0, 0.375, 1.0, 0.375, 1.0, 0.3125, 1.0, 0.75, 1.0, 0.8125, 1.0, 0.8125, 1.0, 0.75, 1.0, 0.25, 1.0, 0.3125, 1.0, 0.3125, 1.0, 0.25, 1.0, 0.6875, 1.0, 0.75, 1.0, 0.75, 1.0, 0.6875, 1.0, 0.1875, 1.0, 0.25, 1.0, 0.25, 1.0, 0.1875, 1.0, 0.0, 1.0, 0.0625, 1.0, 0.0625, 1.0, 0.0, 1.0, 0.75, 1.0, 0.8125, 1.0, 0.8125, 1.0, 0.75, 1.0, 0.25, 1.0, 0.3125, 1.0, 0.3125, 1.0, 0.25, 1.0, 0.6875, 1.0, 0.75, 1.0, 0.75, 1.0, 0.6875, 1.0, 0.1875, 1.0, 0.25, 1.0, 0.25, 1.0, 0.1875, 1.0, 0.625, 1.0, 0.6875, 1.0, 0.6875, 1.0, 0.625, 1.0, 0.125, 1.0, 0.1875, 1.0, 0.1875, 1.0, 0.125, 1.0, 0.5625, 1.0, 0.625, 1.0, 0.625, 1.0, 0.5625, 1.0, 0.0625, 1.0, 0.125, 1.0, 0.125, 1.0, 0.0625, 1.0, 0.5, 1.0, 0.5625, 1.0, 0.5625, 1.0, 0.5, 1.0, 0.9375, 1.0, 1.0, 1.0, 1.0, 1.0, 0.9375, 1.0, 0.0, 1.0, 0.0625, 1.0, 0.0625, 1.0, 0.0, 1.0, 0.4375, 1.0, 0.5, 1.0, 0.5, 1.0, 0.4375, 1.0, 0.875, 1.0, 0.9375, 1.0, 0.9375, 1.0, 0.875, 1.0, 0.375, 1.0, 0.4375, 1.0, 0.4375, 1.0, 0.375, 1.0, 0.8125, 1.0, 0.875, 1.0, 0.875, 1.0, 0.8125, 1.0, 0.125, 1.0, 0.1875, 1.0, 0.1875, 1.0, 0.125, 1.0, 0.4375, 1.0, 0.5, 1.0, 0.5, 1.0, 0.4375, 1.0, 0.875, 1.0, 0.9375, 1.0, 0.9375, 1.0, 0.875, 1.0, 0.375, 1.0, 0.4375, 1.0, 0.4375, 1.0, 0.375, 1.0, 0.8125, 1.0, 0.875, 1.0, 0.875, 1.0, 0.8125, 1.0, 0.3125, 1.0, 0.375, 1.0, 0.375, 1.0, 0.3125, 1.0, 0.75, 1.0, 0.8125, 1.0, 0.8125, 1.0, 0.75, 1.0, 0.25, 1.0, 0.3125, 1.0, 0.3125, 1.0, 0.25, 1.0, 0.6875, 1.0, 0.75, 1.0, 0.75, 1.0, 0.6875, 1.0, 0.1875, 1.0, 0.25, 1.0, 0.25, 1.0, 0.1875, 1.0, 0.625, 1.0, 0.6875, 1.0, 0.6875, 1.0, 0.625, 1.0, 0.125, 1.0, 0.1875, 1.0, 0.1875, 1.0, 0.125, 1.0, 0.5625, 1.0, 0.625, 1.0, 0.625, 1.0, 0.5625, 1.0, 0.0625, 1.0, 0.125, 1.0, 0.125, 1.0, 0.0625, 1.0, 0.5, 1.0, 0.5625, 1.0, 0.5625, 1.0, 0.5, 1.0, 0.9375, 1.0, 1.0, 1.0, 1.0, 1.0, 0.9375, 1.0, 0.75, 1.0, 0.8125, 1.0, 0.8125, 1.0, 0.75, 1.0, 0.5625, 1.0, 0.625, 1.0, 0.625, 1.0, 0.5625, 1.0, 0.0625, 1.0, 0.125, 1.0, 0.125, 1.0, 0.0625, 1.0, 0.5, 1.0, 0.5625, 1.0, 0.5625, 1.0, 0.5, 1.0, 0.9375, 1.0, 1.0, 1.0, 1.0, 1.0, 0.9375, 1.0, 0.0, 1.0, 0.0625, 1.0, 0.0625, 1.0, 0.0, 1.0, 0.4375, 1.0, 0.5, 1.0, 0.5, 1.0, 0.4375, 1.0, 0.875, 1.0, 0.9375, 1.0, 0.9375, 1.0, 0.875, 1.0, 0.375, 1.0, 0.4375, 1.0, 0.4375, 1.0, 0.375, 1.0, 0.8125, 1.0, 0.875, 1.0, 0.875, 1.0, 0.8125, 1.0, 0.3125, 1.0, 0.375, 1.0, 0.375, 1.0, 0.3125, 1.0, 0.75, 1.0, 0.8125, 1.0, 0.8125, 1.0, 0.75, 1.0, 0.25, 1.0, 0.3125, 1.0, 0.3125, 1.0, 0.25, 1.0, 0.6875, 1.0, 0.75, 1.0, 0.75, 1.0, 0.6875, 1.0, 0.1875, 1.0, 0.25, 1.0, 0.25, 1.0, 0.1875, 1.0, 0.625, 1.0, 0.6875, 1.0, 0.6875, 1.0, 0.625, 1.0, 0.1785, 0.07746, 0.25, 0.06325, 0.25, 0.06325, 0.1785, 0.07746, 0.25, 1.0, 0.3125, 1.0, 0.3125, 1.0, 0.25, 1.0, 0.6875, 1.0, 0.75, 1.0, 0.75, 1.0, 0.6875, 1.0, 0.1875, 1.0, 0.25, 1.0, 0.25, 1.0, 0.1875, 1.0, 0.625, 1.0, 0.6875, 1.0, 0.6875, 1.0, 0.625, 1.0, 0.125, 1.0, 0.1875, 1.0, 0.1875, 1.0, 0.125, 1.0, 0.5625, 1.0, 0.625, 1.0, 0.625, 1.0, 0.5625, 1.0, 0.0625, 1.0, 0.125, 1.0, 0.125, 1.0, 0.0625, 1.0, 0.5, 1.0, 0.5625, 1.0, 0.5625, 1.0, 0.5, 1.0, 0.9375, 1.0, 1.0, 1.0, 1.0, 1.0, 0.9375, 1.0, 0.0, 1.0, 0.0625, 1.0, 0.0625, 1.0, 0.0, 1.0, 0.4375, 1.0, 0.5, 1.0, 0.5, 1.0, 0.4375, 1.0, 0.875, 1.0, 0.9375, 1.0, 0.9375, 1.0, 0.875, 1.0, 0.375, 1.0, 0.4375, 1.0, 0.4375, 1.0, 0.375, 1.0, 0.8125, 1.0, 0.875, 1.0, 0.875, 1.0, 0.8125, 1.0, 0.3125, 1.0, 0.375, 1.0, 0.375, 1.0, 0.3125, 1.0, 0.25, 0.4368, 0.3215, 0.4225, 0.3418, 0.4717, 0.25, 0.49, 0.3215, 0.4225, 0.3821, 0.3821, 0.4197, 0.4197, 0.3418, 0.4717, 0.3821, 0.3821, 0.4225, 0.3215, 0.4717, 0.3418, 0.4197, 0.4197, 0.4225, 0.3215, 0.4368, 0.25, 0.49, 0.25, 0.4717, 0.3418, 0.4368, 0.25, 0.4225, 0.1785, 0.4717, 0.1582, 0.49, 0.25, 0.4225, 0.1785, 0.3821, 0.1179, 0.4197, 0.08029, 0.4717, 0.1582, 0.3821, 0.1179, 0.3215, 0.07746, 0.3418, 0.02827, 0.4197, 0.08029, 0.3215, 0.07746, 0.25, 0.06325, 0.25, 0.01, 0.3418, 0.02827, 0.25, 0.06325, 0.1785, 0.07746, 0.1582, 0.02827, 0.25, 0.01, 0.1785, 0.07746, 0.1179, 0.1179, 0.08029, 0.08029, 0.1582, 0.02827, 0.1179, 0.1179, 0.07746, 0.1785, 0.02827, 0.1582, 0.08029, 0.08029, 0.07746, 0.1785, 0.06325, 0.25, 0.01, 0.25, 0.02827, 0.1582, 0.06325, 0.25, 0.07746, 0.3215, 0.02827, 0.3418, 0.01, 0.25, 0.07746, 0.3215, 0.1179, 0.3821, 0.08029, 0.4197, 0.02827, 0.3418, 0.1179, 0.3821, 0.1785, 0.4225, 0.1582, 0.4717, 0.08029, 0.4197, 0.1785, 0.4225, 0.25, 0.4368, 0.25, 0.49, 0.1582, 0.4717, 0.3215, 0.07746, 0.3821, 0.1179, 0.3821, 0.1179, 0.3215, 0.07746, 0.3821, 0.3821, 0.3215, 0.4225, 0.3215, 0.4225, 0.3821, 0.3821, 0.1179, 0.1179, 0.1785, 0.07746, 0.1785, 0.07746, 0.1179, 0.1179, 0.4225, 0.3215, 0.3821, 0.3821, 0.3821, 0.3821, 0.4225, 0.3215, 0.07746, 0.1785, 0.1179, 0.1179, 0.1179, 0.1179, 0.07746, 0.1785, 0.4368, 0.25, 0.4225, 0.3215, 0.4225, 0.3215, 0.4368, 0.25, 0.06325, 0.25, 0.07746, 0.1785, 0.07746, 0.1785, 0.06325, 0.25, 0.4225, 0.1785, 0.4368, 0.25, 0.4368, 0.25, 0.4225, 0.1785, 0.07746, 0.3215, 0.06325, 0.25, 0.06325, 0.25, 0.07746, 0.3215, 0.3821, 0.1179, 0.4225, 0.1785, 0.4225, 0.1785, 0.3821, 0.1179, 0.1179, 0.3821, 0.07746, 0.3215, 0.07746, 0.3215, 0.1179, 0.3821, 0.3215, 0.07746, 0.3821, 0.1179, 0.3821, 0.1179, 0.3215, 0.07746, 0.1785, 0.4225, 0.1179, 0.3821, 0.1179, 0.3821, 0.1785, 0.4225, 0.25, 0.06325, 0.3215, 0.07746, 0.3215, 0.07746, 0.25, 0.06325, 0.3215, 0.4225, 0.25, 0.4368, 0.25, 0.4368, 0.3215, 0.4225, 0.25, 0.4368, 0.1785, 0.4225, 0.1785, 0.4225, 0.25, 0.4368, 0.25, 0.4368, 0.3215, 0.4225, 0.3215, 0.4225, 0.25, 0.4368, 0.3215, 0.4225, 0.3821, 0.3821, 0.3821, 0.3821, 0.3215, 0.4225, 0.3821, 0.3821, 0.4225, 0.3215, 0.4225, 0.3215, 0.3821, 0.3821, 0.4225, 0.3215, 0.4368, 0.25, 0.4368, 0.25, 0.4225, 0.3215, 0.4368, 0.25, 0.4225, 0.1785, 0.4225, 0.1785, 0.4368, 0.25, 0.4225, 0.1785, 0.3821, 0.1179, 0.3821, 0.1179, 0.4225, 0.1785, 0.3821, 0.1179, 0.3215, 0.07746, 0.3215, 0.07746, 0.3821, 0.1179, 0.3215, 0.07746, 0.25, 0.06325, 0.25, 0.06325, 0.3215, 0.07746, 0.25, 0.06325, 0.1785, 0.07746, 0.1785, 0.07746, 0.25, 0.06325, 0.1785, 0.07746, 0.1179, 0.1179, 0.1179, 0.1179, 0.1785, 0.07746, 0.1179, 0.1179, 0.07746, 0.1785, 0.07746, 0.1785, 0.1179, 0.1179, 0.07746, 0.1785, 0.06325, 0.25, 0.06325, 0.25, 0.07746, 0.1785, 0.06325, 0.25, 0.07746, 0.3215, 0.07746, 0.3215, 0.06325, 0.25, 0.07746, 0.3215, 0.1179, 0.3821, 0.1179, 0.3821, 0.07746, 0.3215, 0.1179, 0.3821, 0.1785, 0.4225, 0.1785, 0.4225, 0.1179, 0.3821, 0.1785, 0.4225, 0.25, 0.4368, 0.25, 0.4368, 0.1785, 0.4225, 0.25, 0.4368, 0.3215, 0.4225, 0.3215, 0.4225, 0.25, 0.4368, 0.3215, 0.4225, 0.3821, 0.3821, 0.3821, 0.3821, 0.3215, 0.4225, 0.3821, 0.3821, 0.4225, 0.3215, 0.4225, 0.3215, 0.3821, 0.3821, 0.4225, 0.3215, 0.4368, 0.25, 0.4368, 0.25, 0.4225, 0.3215, 0.4368, 0.25, 0.4225, 0.1785, 0.4225, 0.1785, 0.4368, 0.25, 0.4225, 0.1785, 0.3821, 0.1179, 0.3821, 0.1179, 0.4225, 0.1785, 0.3821, 0.1179, 0.3215, 0.07746, 0.3215, 0.07746, 0.3821, 0.1179, 0.3215, 0.07746, 0.25, 0.06325, 0.25, 0.06325, 0.3215, 0.07746, 0.25, 0.06325, 0.1785, 0.07746, 0.1785, 0.07746, 0.25, 0.06325, 0.1785, 0.07746, 0.1179, 0.1179, 0.1179, 0.1179, 0.1785, 0.07746, 0.1179, 0.1179, 0.07746, 0.1785, 0.07746, 0.1785, 0.1179, 0.1179, 0.07746, 0.1785, 0.06325, 0.25, 0.06325, 0.25, 0.07746, 0.1785, 0.06325, 0.25, 0.07746, 0.3215, 0.07746, 0.3215, 0.06325, 0.25, 0.07746, 0.3215, 0.1179, 0.3821, 0.1179, 0.3821, 0.07746, 0.3215, 0.1179, 0.3821, 0.1785, 0.4225, 0.1785, 0.4225, 0.1179, 0.3821, 0.1785, 0.4225, 0.25, 0.4368, 0.25, 0.4368, 0.1785, 0.4225, 0.3821, 0.1179, 0.4225, 0.1785, 0.4225, 0.1785, 0.3821, 0.1179, 0.1785, 0.4225, 0.1179, 0.3821, 0.1179, 0.3821, 0.1785, 0.4225, 0.25, 0.06325, 0.3215, 0.07746, 0.3215, 0.07746, 0.25, 0.06325, 0.3215, 0.4225, 0.25, 0.4368, 0.25, 0.4368, 0.3215, 0.4225, 0.25, 0.4368, 0.1785, 0.4225, 0.1785, 0.4225, 0.25, 0.4368, 0.1785, 0.07746, 0.25, 0.06325, 0.25, 0.06325, 0.1785, 0.07746, 0.3821, 0.3821, 0.3215, 0.4225, 0.3215, 0.4225, 0.3821, 0.3821, 0.1179, 0.1179, 0.1785, 0.07746, 0.1785, 0.07746, 0.1179, 0.1179, 0.4225, 0.3215, 0.3821, 0.3821, 0.3821, 0.3821, 0.4225, 0.3215, 0.07746, 0.1785, 0.1179, 0.1179, 0.1179, 0.1179, 0.07746, 0.1785, 0.4368, 0.25, 0.4225, 0.3215, 0.4225, 0.3215, 0.4368, 0.25, 0.06325, 0.25, 0.07746, 0.1785, 0.07746, 0.1785, 0.06325, 0.25, 0.4225, 0.1785, 0.4368, 0.25, 0.4368, 0.25, 0.4225, 0.1785, 0.07746, 0.3215, 0.06325, 0.25, 0.06325, 0.25, 0.07746, 0.3215, 0.3821, 0.1179, 0.4225, 0.1785, 0.4225, 0.1785, 0.3821, 0.1179, 0.1179, 0.3821, 0.07746, 0.3215, 0.07746, 0.3215, 0.1179, 0.3821, 0.25, 0.4368, 0.3215, 0.4225, 0.3215, 0.4225, 0.25, 0.4368, 0.3215, 0.4225, 0.3821, 0.3821, 0.3821, 0.3821, 0.3215, 0.4225, 0.3821, 0.3821, 0.4225, 0.3215, 0.4225, 0.3215, 0.3821, 0.3821, 0.4225, 0.3215, 0.4368, 0.25, 0.4368, 0.25, 0.4225, 0.3215, 0.4368, 0.25, 0.4225, 0.1785, 0.4225, 0.1785, 0.4368, 0.25, 0.4225, 0.1785, 0.3821, 0.1179, 0.3821, 0.1179, 0.4225, 0.1785, 0.3821, 0.1179, 0.3215, 0.07746, 0.3215, 0.07746, 0.3821, 0.1179, 0.3215, 0.07746, 0.25, 0.06325, 0.25, 0.06325, 0.3215, 0.07746, 0.25, 0.06325, 0.1785, 0.07746, 0.1785, 0.07746, 0.25, 0.06325, 0.1785, 0.07746, 0.1179, 0.1179, 0.1179, 0.1179, 0.1785, 0.07746, 0.1179, 0.1179, 0.07746, 0.1785, 0.07746, 0.1785, 0.1179, 0.1179, 0.07746, 0.1785, 0.06325, 0.25, 0.06325, 0.25, 0.07746, 0.1785, 0.06325, 0.25, 0.07746, 0.3215, 0.07746, 0.3215, 0.06325, 0.25, 0.07746, 0.3215, 0.1179, 0.3821, 0.1179, 0.3821, 0.07746, 0.3215, 0.1179, 0.3821, 0.1785, 0.4225, 0.1785, 0.4225, 0.1179, 0.3821, 0.1785, 0.4225, 0.25, 0.4368, 0.25, 0.4368, 0.1785, 0.4225, 0.07746, 0.1785, 0.1179, 0.1179, 0.1179, 0.1179, 0.07746, 0.1785, 0.1179, 0.3821, 0.07746, 0.3215, 0.07746, 0.3215, 0.1179, 0.3821, 0.3215, 0.07746, 0.3821, 0.1179, 0.3821, 0.1179, 0.3215, 0.07746, 0.1785, 0.4225, 0.1179, 0.3821, 0.1179, 0.3821, 0.1785, 0.4225, 0.25, 0.06325, 0.3215, 0.07746, 0.3215, 0.07746, 0.25, 0.06325, 0.3215, 0.4225, 0.25, 0.4368, 0.25, 0.4368, 0.3215, 0.4225, 0.25, 0.4368, 0.1785, 0.4225, 0.1785, 0.4225, 0.25, 0.4368, 0.1785, 0.07746, 0.25, 0.06325, 0.25, 0.06325, 0.1785, 0.07746, 0.3821, 0.3821, 0.3215, 0.4225, 0.3215, 0.4225, 0.3821, 0.3821, 0.1179, 0.1179, 0.1785, 0.07746, 0.1785, 0.07746, 0.1179, 0.1179, 0.4225, 0.3215, 0.3821, 0.3821, 0.3821, 0.3821, 0.4225, 0.3215, 0.07746, 0.1785, 0.1179, 0.1179, 0.1179, 0.1179, 0.07746, 0.1785, 0.4368, 0.25, 0.4225, 0.3215, 0.4225, 0.3215, 0.4368, 0.25, 0.06325, 0.25, 0.07746, 0.1785, 0.07746, 0.1785, 0.06325, 0.25, 0.4225, 0.1785, 0.4368, 0.25, 0.4368, 0.25, 0.4225, 0.1785, 0.07746, 0.3215, 0.06325, 0.25, 0.06325, 0.25, 0.07746, 0.3215, 0.25, 0.4368, 0.1785, 0.4225, 0.1785, 0.4225, 0.25, 0.4368, 0.4368, 0.25, 0.4225, 0.3215, 0.4225, 0.3215, 0.4368, 0.25, 0.06325, 0.25, 0.07746, 0.1785, 0.07746, 0.1785, 0.06325, 0.25, 0.4225, 0.1785, 0.4368, 0.25, 0.4368, 0.25, 0.4225, 0.1785, 0.07746, 0.3215, 0.06325, 0.25, 0.06325, 0.25, 0.07746, 0.3215, 0.3821, 0.1179, 0.4225, 0.1785, 0.4225, 0.1785, 0.3821, 0.1179, 0.1179, 0.3821, 0.07746, 0.3215, 0.07746, 0.3215, 0.1179, 0.3821, 0.3215, 0.07746, 0.3821, 0.1179, 0.3821, 0.1179, 0.3215, 0.07746, 0.1785, 0.4225, 0.1179, 0.3821, 0.1179, 0.3821, 0.1785, 0.4225, 0.25, 0.06325, 0.3215, 0.07746, 0.3215, 0.07746, 0.25, 0.06325, 0.3215, 0.4225, 0.25, 0.4368, 0.25, 0.4368, 0.3215, 0.4225, 0.25, 0.4368, 0.1785, 0.4225, 0.1785, 0.4225, 0.25, 0.4368, 0.1785, 0.07746, 0.25, 0.06325, 0.25, 0.06325, 0.1785, 0.07746, 0.3821, 0.3821, 0.3215, 0.4225, 0.3215, 0.4225, 0.3821, 0.3821, 0.1179, 0.1179, 0.1785, 0.07746, 0.1785, 0.07746, 0.1179, 0.1179, 0.4225, 0.3215, 0.3821, 0.3821, 0.3821, 0.3821, 0.4225, 0.3215, 0.1179, 0.3821, 0.07746, 0.3215, 0.07746, 0.3215, 0.1179, 0.3821, 0.1785, 0.07746, 0.25, 0.06325, 0.25, 0.06325, 0.1785, 0.07746, 0.3821, 0.3821, 0.3215, 0.4225, 0.3215, 0.4225, 0.3821, 0.3821, 0.1179, 0.1179, 0.1785, 0.07746, 0.1785, 0.07746, 0.1179, 0.1179, 0.4225, 0.3215, 0.3821, 0.3821, 0.3821, 0.3821, 0.4225, 0.3215, 0.07746, 0.1785, 0.1179, 0.1179, 0.1179, 0.1179, 0.07746, 0.1785, 0.4368, 0.25, 0.4225, 0.3215, 0.4225, 0.3215, 0.4368, 0.25, 0.06325, 0.25, 0.07746, 0.1785, 0.07746, 0.1785, 0.06325, 0.25, 0.4225, 0.1785, 0.4368, 0.25, 0.4368, 0.25, 0.4225, 0.1785, 0.07746, 0.3215, 0.06325, 0.25, 0.06325, 0.25, 0.07746, 0.3215, 0.3821, 0.1179, 0.4225, 0.1785, 0.4225, 0.1785, 0.3821, 0.1179, 0.1179, 0.3821, 0.07746, 0.3215, 0.07746, 0.3215, 0.1179, 0.3821, 0.3215, 0.07746, 0.3821, 0.1179, 0.3821, 0.1179, 0.3215, 0.07746, 0.1785, 0.4225, 0.1179, 0.3821, 0.1179, 0.3821, 0.1785, 0.4225, 0.25, 0.06325, 0.3215, 0.07746, 0.3215, 0.07746, 0.25, 0.06325, 0.3215, 0.4225, 0.25, 0.4368, 0.25, 0.4368, 0.3215, 0.4225, 0.4368, 0.25, 0.4225, 0.3215, 0.4225, 0.3215, 0.4368, 0.25, 0.3215, 0.07746, 0.3821, 0.1179, 0.3821, 0.1179, 0.3215, 0.07746, 0.1785, 0.4225, 0.1179, 0.3821, 0.1179, 0.3821, 0.1785, 0.4225, 0.25, 0.06325, 0.3215, 0.07746, 0.3215, 0.07746, 0.25, 0.06325, 0.3215, 0.4225, 0.25, 0.4368, 0.25, 0.4368, 0.3215, 0.4225, 0.25, 0.4368, 0.1785, 0.4225, 0.1785, 0.4225, 0.25, 0.4368, 0.1785, 0.07746, 0.25, 0.06325, 0.25, 0.06325, 0.1785, 0.07746, 0.3821, 0.3821, 0.3215, 0.4225, 0.3215, 0.4225, 0.3821, 0.3821, 0.1179, 0.1179, 0.1785, 0.07746, 0.1785, 0.07746, 0.1179, 0.1179, 0.4225, 0.3215, 0.3821, 0.3821, 0.3821, 0.3821, 0.4225, 0.3215, 0.07746, 0.1785, 0.1179, 0.1179, 0.1179, 0.1179, 0.07746, 0.1785, 0.4368, 0.25, 0.4225, 0.3215, 0.4225, 0.3215, 0.4368, 0.25, 0.06325, 0.25, 0.07746, 0.1785, 0.07746, 0.1785, 0.06325, 0.25, 0.4225, 0.1785, 0.4368, 0.25, 0.4368, 0.25, 0.4225, 0.1785, 0.07746, 0.3215, 0.06325, 0.25, 0.06325, 0.25, 0.07746, 0.3215, 0.3821, 0.1179, 0.4225, 0.1785, 0.4225, 0.1785, 0.3821, 0.1179, 0.25, 0.4368, 0.3215, 0.4225, 0.3215, 0.4225, 0.25, 0.4368, 0.06325, 0.25, 0.07746, 0.1785, 0.07746, 0.1785, 0.06325, 0.25, 0.4225, 0.1785, 0.4368, 0.25, 0.4368, 0.25, 0.4225, 0.1785, 0.07746, 0.3215, 0.06325, 0.25, 0.06325, 0.25, 0.07746, 0.3215, 0.3821, 0.1179, 0.4225, 0.1785, 0.4225, 0.1785, 0.3821, 0.1179, 0.1179, 0.3821, 0.07746, 0.3215, 0.07746, 0.3215, 0.1179, 0.3821, 0.3215, 0.07746, 0.3821, 0.1179, 0.3821, 0.1179, 0.3215, 0.07746, 0.1785, 0.4225, 0.1179, 0.3821, 0.1179, 0.3821, 0.1785, 0.4225, 0.25, 0.06325, 0.3215, 0.07746, 0.3215, 0.07746, 0.25, 0.06325, 0.3215, 0.4225, 0.25, 0.4368, 0.25, 0.4368, 0.3215, 0.4225, 0.25, 0.4368, 0.1785, 0.4225, 0.1785, 0.4225, 0.25, 0.4368, 0.1785, 0.07746, 0.25, 0.06325, 0.25, 0.06325, 0.1785, 0.07746, 0.3821, 0.3821, 0.3215, 0.4225, 0.3215, 0.4225, 0.3821, 0.3821, 0.1179, 0.1179, 0.1785, 0.07746, 0.1785, 0.07746, 0.1179, 0.1179, 0.4225, 0.3215, 0.3821, 0.3821, 0.3821, 0.3821, 0.4225, 0.3215, 0.07746, 0.1785, 0.1179, 0.1179, 0.1179, 0.1179, 0.07746, 0.1785, 0.3215, 0.4225, 0.25, 0.4368, 0.1785, 0.4225, 0.1179, 0.3821, 0.07746, 0.3215, 0.06325, 0.25, 0.07746, 0.1785, 0.1179, 0.1179, 0.1785, 0.07746, 0.25, 0.06325, 0.3215, 0.07746, 0.3821, 0.1179, 0.4225, 0.1785, 0.4368, 0.25, 0.4225, 0.3215, 0.3821, 0.3821, 0.3821, 0.1179, 0.4225, 0.1785, 0.4225, 0.1785, 0.3821, 0.1179, 0.07746, 0.3215, 0.1179, 0.3821, 0.1179, 0.3821, 0.07746, 0.3215, 0.4225, 0.1785, 0.4368, 0.25, 0.4368, 0.25, 0.4225, 0.1785, 0.06325, 0.25, 0.07746, 0.3215, 0.07746, 0.3215, 0.06325, 0.25, 0.4368, 0.25, 0.4225, 0.3215, 0.4225, 0.3215, 0.4368, 0.25, 0.07746, 0.1785, 0.06325, 0.25, 0.06325, 0.25, 0.07746, 0.1785, 0.4225, 0.3215, 0.3821, 0.3821, 0.3821, 0.3821, 0.4225, 0.3215, 0.1179, 0.1179, 0.07746, 0.1785, 0.07746, 0.1785, 0.1179, 0.1179, 0.25, 0.4368, 0.1785, 0.4225, 0.1785, 0.4225, 0.25, 0.4368, 0.3821, 0.3821, 0.3215, 0.4225, 0.3215, 0.4225, 0.3821, 0.3821, 0.1785, 0.07746, 0.1179, 0.1179, 0.1179, 0.1179, 0.1785, 0.07746, 0.1785, 0.4225, 0.1179, 0.3821, 0.1179, 0.3821, 0.1785, 0.4225, 0.3215, 0.4225, 0.25, 0.4368, 0.25, 0.4368, 0.3215, 0.4225, 0.25, 0.06325, 0.1785, 0.07746, 0.1785, 0.07746, 0.25, 0.06325, 0.1179, 0.3821, 0.07746, 0.3215, 0.07746, 0.3215, 0.1179, 0.3821, 0.1875, 1.0, 0.25, 1.0, 0.25, 1.0, 0.1875, 1.0, 0.1875, 1.0, 0.25, 1.0, 0.25, 1.0, 0.1875, 1.0, 0.1875, 1.0, 0.25, 1.0, 0.25, 1.0, 0.1875, 1.0, 0.6875, 1.0, 0.75, 1.0, 0.75, 1.0, 0.6875, 1.0, 0.6875, 1.0, 0.75, 1.0, 0.75, 1.0, 0.6875, 1.0, 0.6875, 1.0, 0.75, 1.0, 0.75, 1.0, 0.6875, 1.0, 0.25, 1.0, 0.3125, 1.0, 0.3125, 1.0, 0.25, 1.0, 0.25, 1.0, 0.3125, 1.0, 0.3125, 1.0, 0.25, 1.0, 0.25, 1.0, 0.3125, 1.0, 0.3125, 1.0, 0.25, 1.0, 0.75, 1.0, 0.8125, 1.0, 0.8125, 1.0, 0.75, 1.0, 0.75, 1.0, 0.8125, 1.0, 0.8125, 1.0, 0.75, 1.0, 0.75, 1.0, 0.8125, 1.0, 0.8125, 1.0, 0.75, 1.0, 0.3125, 1.0, 0.375, 1.0, 0.375, 1.0, 0.3125, 1.0, 0.3125, 1.0, 0.375, 1.0, 0.375, 1.0, 0.3125, 1.0, 0.3125, 1.0, 0.375, 1.0, 0.375, 1.0, 0.3125, 1.0, 0.8125, 1.0, 0.875, 1.0, 0.875, 1.0, 0.8125, 1.0, 0.8125, 1.0, 0.875, 1.0, 0.875, 1.0, 0.8125, 1.0, 0.8125, 1.0, 0.875, 1.0, 0.875, 1.0, 0.8125, 1.0, 0.375, 1.0, 0.4375, 1.0, 0.4375, 1.0, 0.375, 1.0, 0.375, 1.0, 0.4375, 1.0, 0.4375, 1.0, 0.375, 1.0, 0.375, 1.0, 0.4375, 1.0, 0.4375, 1.0, 0.375, 1.0, 0.875, 1.0, 0.9375, 1.0, 0.9375, 1.0, 0.875, 1.0, 0.875, 1.0, 0.9375, 1.0, 0.9375, 1.0, 0.875, 1.0, 0.875, 1.0, 0.9375, 1.0, 0.9375, 1.0, 0.875, 1.0, 0.4375, 1.0, 0.5, 1.0, 0.5, 1.0, 0.4375, 1.0, 0.4375, 1.0, 0.5, 1.0, 0.5, 1.0, 0.4375, 1.0, 0.4375, 1.0, 0.5, 1.0, 0.5, 1.0, 0.4375, 1.0, 0.0, 1.0, 0.0625, 1.0, 0.0625, 1.0, 0.0, 1.0, 0.0, 1.0, 0.0625, 1.0, 0.0625, 1.0, 0.0, 1.0, 0.0, 1.0, 0.0625, 1.0, 0.0625, 1.0, 0.0, 1.0, 0.9375, 1.0, 1.0, 1.0, 1.0, 1.0, 0.9375, 1.0, 0.9375, 1.0, 1.0, 1.0, 1.0, 1.0, 0.9375, 1.0, 0.9375, 1.0, 1.0, 1.0, 1.0, 1.0, 0.9375, 1.0, 0.5, 1.0, 0.5625, 1.0, 0.5625, 1.0, 0.5, 1.0, 0.5, 1.0, 0.5625, 1.0, 0.5625, 1.0, 0.5, 1.0, 0.5, 1.0, 0.5625, 1.0, 0.5625, 1.0, 0.5, 1.0, 0.0625, 1.0, 0.125, 1.0, 0.125, 1.0, 0.0625, 1.0, 0.0625, 1.0, 0.125, 1.0, 0.125, 1.0, 0.0625, 1.0, 0.0625, 1.0, 0.125, 1.0, 0.125, 1.0, 0.0625, 1.0, 0.5625, 1.0, 0.625, 1.0, 0.625, 1.0, 0.5625, 1.0, 0.5625, 1.0, 0.625, 1.0, 0.625, 1.0, 0.5625, 1.0, 0.5625, 1.0, 0.625, 1.0, 0.625, 1.0, 0.5625, 1.0, 0.125, 1.0, 0.1875, 1.0, 0.1875, 1.0, 0.125, 1.0, 0.125, 1.0, 0.1875, 1.0, 0.1875, 1.0, 0.125, 1.0, 0.125, 1.0, 0.1875, 1.0, 0.1875, 1.0, 0.125, 1.0, 0.625, 1.0, 0.6875, 1.0, 0.6875, 1.0, 0.625, 1.0, 0.625, 1.0, 0.6875, 1.0, 0.6875, 1.0, 0.625, 1.0, 0.625, 1.0, 0.6875, 1.0, 0.6875, 1.0, 0.625, 1.0, 0.3821, 0.1179, 0.4225, 0.1785, 0.4225, 0.1785, 0.3821, 0.1179, 0.3821, 0.3821, 0.4225, 0.3215, 0.4225, 0.3215, 0.3821, 0.3821, 0.1785, 0.4225, 0.25, 0.4368, 0.25, 0.4368, 0.1785, 0.4225, 0.4225, 0.1785, 0.4368, 0.25, 0.4368, 0.25, 0.4225, 0.1785, 0.3215, 0.4225, 0.3821, 0.3821, 0.3821, 0.3821, 0.3215, 0.4225, 0.1179, 0.3821, 0.1785, 0.4225, 0.1785, 0.4225, 0.1179, 0.3821, 0.4368, 0.25, 0.4225, 0.3215, 0.4225, 0.3215, 0.4368, 0.25, 0.25, 0.4368, 0.3215, 0.4225, 0.3215, 0.4225, 0.25, 0.4368, 0.07746, 0.3215, 0.1179, 0.3821, 0.1179, 0.3821, 0.07746, 0.3215, 0.4225, 0.3215, 0.3821, 0.3821, 0.3821, 0.3821, 0.4225, 0.3215, 0.25, 0.4368, 0.1785, 0.4225, 0.1785, 0.4225, 0.25, 0.4368, 0.06325, 0.25, 0.07746, 0.3215, 0.07746, 0.3215, 0.06325, 0.25, 0.3821, 0.3821, 0.3215, 0.4225, 0.3215, 0.4225, 0.3821, 0.3821, 0.1785, 0.4225, 0.1179, 0.3821, 0.1179, 0.3821, 0.1785, 0.4225, 0.07746, 0.1785, 0.06325, 0.25, 0.06325, 0.25, 0.07746, 0.1785, 0.3215, 0.4225, 0.25, 0.4368, 0.25, 0.4368, 0.3215, 0.4225, 0.1179, 0.3821, 0.1785, 0.4225, 0.1785, 0.4225, 0.1179, 0.3821, 0.3215, 0.07746, 0.3821, 0.1179, 0.3821, 0.1179, 0.3215, 0.07746, 0.3215, 0.4225, 0.3821, 0.3821, 0.3821, 0.3821, 0.3215, 0.4225, 0.1785, 0.4225, 0.25, 0.4368, 0.25, 0.4368, 0.1785, 0.4225, 0.25, 0.06325, 0.3215, 0.07746, 0.3215, 0.07746, 0.25, 0.06325, 0.3821, 0.3821, 0.4225, 0.3215, 0.4225, 0.3215, 0.3821, 0.3821, 0.1785, 0.07746, 0.25, 0.06325, 0.25, 0.06325, 0.1785, 0.07746, 0.4225, 0.3215, 0.4368, 0.25, 0.4368, 0.25, 0.4225, 0.3215, 0.1179, 0.1179, 0.1785, 0.07746, 0.1785, 0.07746, 0.1179, 0.1179, 0.4368, 0.25, 0.4225, 0.1785, 0.4225, 0.1785, 0.4368, 0.25, 0.07746, 0.1785, 0.1179, 0.1179, 0.1179, 0.1179, 0.07746, 0.1785, 0.4225, 0.1785, 0.3821, 0.1179, 0.3821, 0.1179, 0.4225, 0.1785, 0.06325, 0.25, 0.07746, 0.1785, 0.07746, 0.1785, 0.06325, 0.25, 0.3821, 0.1179, 0.3215, 0.07746, 0.3215, 0.07746, 0.3821, 0.1179, 0.07746, 0.3215, 0.06325, 0.25, 0.06325, 0.25, 0.07746, 0.3215, 0.3215, 0.07746, 0.25, 0.06325, 0.25, 0.06325, 0.3215, 0.07746, 0.3215, 0.07746, 0.25, 0.06325, 0.25, 0.06325, 0.3215, 0.07746, 0.1179, 0.1179, 0.1785, 0.07746, 0.1785, 0.07746, 0.1179, 0.1179, 0.3821, 0.1179, 0.3215, 0.07746, 0.3215, 0.07746, 0.3821, 0.1179, 0.1785, 0.07746, 0.25, 0.06325, 0.25, 0.06325, 0.1785, 0.07746, 0.4225, 0.1785, 0.3821, 0.1179, 0.3821, 0.1179, 0.4225, 0.1785, 0.25, 0.06325, 0.3215, 0.07746, 0.3215, 0.07746, 0.25, 0.06325, 0.4368, 0.25, 0.4225, 0.1785, 0.4225, 0.1785, 0.4368, 0.25, 0.3215, 0.07746, 0.3821, 0.1179, 0.3821, 0.1179, 0.3215, 0.07746, 0.4225, 0.3215, 0.4368, 0.25, 0.4368, 0.25, 0.4225, 0.3215, 0.3821, 0.1179, 0.4225, 0.1785, 0.4225, 0.1785, 0.3821, 0.1179, 0.3821, 0.3821, 0.4225, 0.3215, 0.4225, 0.3215, 0.3821, 0.3821, 0.1785, 0.4225, 0.25, 0.4368, 0.25, 0.4368, 0.1785, 0.4225, 0.4225, 0.1785, 0.4368, 0.25, 0.4368, 0.25, 0.4225, 0.1785, 0.3215, 0.4225, 0.3821, 0.3821, 0.3821, 0.3821, 0.3215, 0.4225, 0.1179, 0.3821, 0.1785, 0.4225, 0.1785, 0.4225, 0.1179, 0.3821, 0.4368, 0.25, 0.4225, 0.3215, 0.4225, 0.3215, 0.4368, 0.25, 0.4225, 0.3215, 0.4368, 0.25, 0.4368, 0.25, 0.4225, 0.3215, 0.3215, 0.07746, 0.3821, 0.1179, 0.3821, 0.1179, 0.3215, 0.07746, 0.4368, 0.25, 0.4225, 0.1785, 0.4225, 0.1785, 0.4368, 0.25, 0.25, 0.06325, 0.3215, 0.07746, 0.3215, 0.07746, 0.25, 0.06325, 0.4225, 0.1785, 0.3821, 0.1179, 0.3821, 0.1179, 0.4225, 0.1785, 0.1785, 0.07746, 0.25, 0.06325, 0.25, 0.06325, 0.1785, 0.07746, 0.3821, 0.1179, 0.3215, 0.07746, 0.3215, 0.07746, 0.3821, 0.1179, 0.1179, 0.1179, 0.1785, 0.07746, 0.1785, 0.07746, 0.1179, 0.1179, 0.3215, 0.07746, 0.25, 0.06325, 0.25, 0.06325, 0.3215, 0.07746, 0.07746, 0.1785, 0.1179, 0.1179, 0.1179, 0.1179, 0.07746, 0.1785, 0.25, 0.06325, 0.1785, 0.07746, 0.1785, 0.07746, 0.25, 0.06325, 0.06325, 0.25, 0.07746, 0.1785, 0.07746, 0.1785, 0.06325, 0.25, 0.1785, 0.07746, 0.1179, 0.1179, 0.1179, 0.1179, 0.1785, 0.07746, 0.07746, 0.3215, 0.06325, 0.25, 0.06325, 0.25, 0.07746, 0.3215, 0.1179, 0.1179, 0.07746, 0.1785, 0.07746, 0.1785, 0.1179, 0.1179, 0.1179, 0.3821, 0.07746, 0.3215, 0.07746, 0.3215, 0.1179, 0.3821, 0.1785, 0.07746, 0.25, 0.06325, 0.25, 0.06325, 0.1785, 0.07746, 0.3821, 0.3821, 0.3215, 0.4225, 0.3215, 0.4225, 0.3821, 0.3821, 0.1179, 0.1179, 0.1785, 0.07746, 0.1785, 0.07746, 0.1179, 0.1179, 0.4225, 0.3215, 0.3821, 0.3821, 0.3821, 0.3821, 0.4225, 0.3215, 0.07746, 0.1785, 0.1179, 0.1179, 0.1179, 0.1179, 0.07746, 0.1785, 0.4368, 0.25, 0.4225, 0.3215, 0.4225, 0.3215, 0.4368, 0.25, 0.06325, 0.25, 0.07746, 0.1785, 0.07746, 0.1785, 0.06325, 0.25, 0.4225, 0.1785, 0.4368, 0.25, 0.4368, 0.25, 0.4225, 0.1785, 0.07746, 0.3215, 0.06325, 0.25, 0.06325, 0.25, 0.07746, 0.3215, 0.3821, 0.1179, 0.4225, 0.1785, 0.4225, 0.1785, 0.3821, 0.1179, 0.1179, 0.3821, 0.07746, 0.3215, 0.07746, 0.3215, 0.1179, 0.3821, 0.3215, 0.07746, 0.3821, 0.1179, 0.3821, 0.1179, 0.3215, 0.07746, 0.1785, 0.4225, 0.1179, 0.3821, 0.1179, 0.3821, 0.1785, 0.4225, 0.25, 0.06325, 0.3215, 0.07746, 0.3215, 0.07746, 0.25, 0.06325, 0.3215, 0.4225, 0.25, 0.4368, 0.25, 0.4368, 0.3215, 0.4225, 0.25, 0.4368, 0.1785, 0.4225, 0.1785, 0.4225, 0.25, 0.4368, 0.07746, 0.1785, 0.1179, 0.1179, 0.1179, 0.1179, 0.07746, 0.1785, 0.25, 0.06325, 0.1785, 0.07746, 0.1785, 0.07746, 0.25, 0.06325, 0.06325, 0.25, 0.07746, 0.1785, 0.07746, 0.1785, 0.06325, 0.25, 0.1785, 0.07746, 0.1179, 0.1179, 0.1179, 0.1179, 0.1785, 0.07746, 0.07746, 0.3215, 0.06325, 0.25, 0.06325, 0.25, 0.07746, 0.3215, 0.1179, 0.1179, 0.07746, 0.1785, 0.07746, 0.1785, 0.1179, 0.1179, 0.1179, 0.3821, 0.07746, 0.3215, 0.07746, 0.3215, 0.1179, 0.3821, 0.3215, 0.4225, 0.25, 0.4368, 0.25, 0.4368, 0.3215, 0.4225, 0.07746, 0.1785, 0.06325, 0.25, 0.06325, 0.25, 0.07746, 0.1785, 0.1785, 0.4225, 0.1179, 0.3821, 0.1179, 0.3821, 0.1785, 0.4225, 0.3821, 0.3821, 0.3215, 0.4225, 0.3215, 0.4225, 0.3821, 0.3821, 0.06325, 0.25, 0.07746, 0.3215, 0.07746, 0.3215, 0.06325, 0.25, 0.25, 0.4368, 0.1785, 0.4225, 0.1785, 0.4225, 0.25, 0.4368, 0.4225, 0.3215, 0.3821, 0.3821, 0.3821, 0.3821, 0.4225, 0.3215, 0.07746, 0.3215, 0.1179, 0.3821, 0.1179, 0.3821, 0.07746, 0.3215, 0.25, 0.4368, 0.3215, 0.4225, 0.3215, 0.4225, 0.25, 0.4368])
me_cylinder_003.materials.append(mat_white)
me_cylinder_003.materials.append(mat_red)
me_cylinder_003.materials.append(mat_grey_base)
me_cylinder_003.materials.append(mat_emission)
me_cylinder_003.update()
me_plane_001 = bpy.data.meshes.new('Plane.001')
me_plane_001.from_pydata([(-1.0, -1.0, 0.0), (1.0, -1.0, 0.0), (-1.0, 1.0, 0.0), (1.0, 1.0, 0.0)], [], [(0, 1, 3, 2)])
_uv = me_plane_001.uv_layers.new(name='UVMap')
_uv.uv.foreach_set('vector', [0.0, 0.0, 1.0, 0.0, 1.0, 1.0, 0.0, 1.0])
me_plane_001.materials.append(mat_water)
me_plane_001.update()
me_icosphere = bpy.data.meshes.new('Icosphere')
me_icosphere.from_pydata([(3.452, 7.676, 1.728), (4.309, 6.345, 0.3434), (3.42, 7.387, 1.478), (-7.467, 6.026, 0.244), (1.658, 7.903, 2.288), (-1.331, 6.815, 2.267), (-1.322, 4.148, 1.011), (-3.077, 10.57, -0.05139), (-1.454, 8.756, 1.73), (0.9255, 7.887, 1.383), (0.273, -1.323, 0.4796), (1.967, 10.62, 0.5236), (-3.468, 10.5, -0.7067), (7.817, 3.568, -0.5708), (4.514, 3.61, 0.3841), (10.5, -0.6439, -0.5824), (4.132, -3.587, -0.1325), (3.88, 2.151, -0.06218), (1.253, -2.395, -1.036), (7.219, 1.513, 0.9408), (4.762, -2.394, 0.2869), (8.433, -2.83, -0.2426), (-6.87, 4.168, -1.361), (1.517, -2.965, -0.3423), (-0.4921, 6.264, 1.215), (5.98, 6.052, -0.04258), (5.971, -0.8732, 0.3693), (-1.987, 8.985, 0.8096), (6.522, 3.658, -0.2725), (3.052, 1.33, 0.4852), (1.989, 1.715, 0.523), (10.24, -0.7141, -0.9634), (3.691, 5.191, 0.6256), (6.064, -0.2736, -0.132), (8.444, 3.108, -0.03887), (9.16, 3.56, -0.8831), (-0.03419, 3.31, 1.578), (5.508, 1.823, 0.3783), (-7.382, 6.038, -1.013), (6.929, 5.697, -0.9245), (8.81, 0.8266, 0.5759), (1.75, -1.667, -1.088), (1.18, -0.7359, 0.2694), (2.582, 0.6037, -0.2984), (7.798, 2.347, 0.4037), (7.597, 4.253, -0.3688), (5.45, 4.86, 0.619), (-1.507, 11.28, -1.303), (4.074, 9.809, -0.1342), (10.26, 1.695, -1.09), (8.832, 3.436, -1.184), (6.9, 3.754, 0.05477), (5.804, 2.019, -0.1434), (3.433, 9.822, 1.0), (-5.445, 8.963, -0.6217), (-6.297, 2.628, -1.043), (-6.76, 5.237, -0.8117), (1.836, 11.57, -0.3116), (1.855, 11.36, -0.3943), (2.086, 7.003, 1.257), (8.787, 1.314, 0.08809), (-4.89, 7.34, 1.865), (0.2887, 0.8758, -0.4216), (6.459, 5.317, -0.3667), (5.233, 4.82, 0.4662), (7.495, 5.104, -0.8486), (5.263, 7.409, -0.2188), (3.171, 8.515, 1.456), (2.548, 5.916, 1.686), (3.552, 10.84, -0.1737), (2.105, 9.426, 1.062), (4.144, 6.009, 0.6703), (-1.692, 0.2032, 0.5363), (2.367, 2.348, -0.006093), (-3.256, 1.064, -1.066), (4.487, 7.914, -0.1639), (10.47, 1.548, -0.8146), (8.474, -0.1982, -0.3287), (5.198, -1.959, -0.2967), (0.008456, 5.53, 1.885), (-5.107, 6.761, 0.167), (3.921, 3.798, 0.03875), (0.12, 3.91, 0.9889), (-7.814, 5.354, -0.005446), (-2.061, 4.561, 1.757), (5.418, -3.505, -0.5941), (-4.77, 2.189, 0.5767), (-2.64, 6.473, 0.92), (-0.1369, 11.25, -1.326), (-6.792, 4.33, 0.4384), (-3.934, 10.61, -0.9687), (-3.95, 10.29, -1.185), (6.364, 6.475, -0.9286), (3.594, 3.17, 0.5276), (-6.683, 6.422, -1.147), (-5.631, 9.025, -0.09129), (3.65, 5.435, 0.451), (-5.295, -0.8563, -0.5238), (-3.836, -0.8632, -1.376), (0.7216, -2.681, 0.006168), (-4.664, -1.451, 0.4043), (-3.552, -2.641, -0.3757), (7.011, -3.216, -0.01174), (7.357, -3.273, -0.6018), (-6.729, 2.23, 0.6483), (-7.776, 4.143, -0.4566), (-2.343, -2.331, 0.5739)], [], [(11, 4, 53), (67, 2, 59), (46, 14, 51), (96, 1, 64), (46, 25, 71), (30, 93, 36), (93, 30, 29), (0, 75, 53), (46, 71, 32), (43, 62, 17), (71, 68, 32), (14, 32, 93), (17, 73, 81), (68, 93, 32), (25, 46, 51), (63, 64, 1), (96, 2, 1), (75, 63, 1), (25, 51, 45), (0, 71, 75), (49, 76, 15), (12, 54, 91), (16, 99, 23), (44, 60, 33), (54, 56, 94), (59, 9, 67), (82, 73, 6), (80, 6, 22), (53, 4, 0), (99, 106, 23), (36, 72, 30), (3, 38, 83), (80, 87, 6), (0, 68, 71), (40, 21, 15), (40, 76, 34), (59, 24, 9), (22, 56, 80), (96, 59, 2), (46, 32, 14), (31, 15, 21), (44, 28, 13), (8, 4, 11), (39, 65, 50), (51, 37, 19), (61, 5, 8), (62, 43, 41), (79, 4, 5), (87, 80, 27), (7, 8, 11), (8, 7, 61), (49, 35, 76), (24, 87, 27), (24, 6, 87), (12, 70, 27), (26, 20, 102), (65, 35, 50), (44, 52, 28), (19, 40, 34), (103, 78, 33), (54, 80, 56), (28, 64, 63), (52, 33, 43), (70, 67, 9), (95, 38, 3), (63, 39, 50), (51, 34, 45), (21, 103, 31), (62, 6, 73), (19, 26, 40), (49, 50, 35), (84, 5, 61), (41, 43, 78), (34, 76, 45), (102, 20, 16), (37, 29, 20), (37, 93, 29), (52, 81, 28), (29, 30, 72), (80, 12, 27), (27, 70, 9), (77, 103, 33), (20, 10, 99), (44, 49, 60), (44, 13, 50), (40, 15, 76), (78, 103, 85), (106, 72, 100), (64, 81, 96), (7, 95, 61), (65, 92, 45), (14, 93, 51), (44, 33, 52), (73, 17, 62), (92, 25, 45), (8, 5, 4), (42, 20, 29), (102, 103, 21), (28, 63, 13), (78, 85, 41), (34, 51, 19), (86, 36, 84), (93, 37, 51), (50, 13, 63), (18, 98, 41), (102, 85, 103), (49, 44, 50), (26, 19, 37), (60, 77, 33), (10, 20, 42), (23, 18, 16), (102, 21, 40), (29, 72, 42), (9, 24, 27), (42, 72, 10), (18, 41, 85), (31, 77, 60), (20, 26, 37), (45, 76, 35), (16, 18, 85), (31, 103, 77), (45, 35, 65), (102, 40, 26), (43, 17, 52), (85, 102, 16), (43, 33, 78), (64, 28, 81), (20, 99, 16), (81, 52, 17), (49, 31, 60), (59, 82, 24), (48, 53, 75), (12, 80, 54), (36, 93, 68), (7, 11, 57), (69, 57, 11), (69, 11, 53), (88, 58, 12), (84, 79, 5), (73, 82, 81), (58, 70, 12), (72, 86, 100), (66, 25, 92), (25, 66, 75), (66, 92, 75), (54, 94, 95), (74, 41, 98), (1, 67, 48), (82, 6, 24), (48, 75, 1), (81, 82, 96), (63, 75, 92), (25, 75, 71), (94, 38, 95), (39, 63, 92), (92, 65, 39), (58, 57, 69), (104, 83, 105), (15, 31, 49), (104, 89, 83), (74, 55, 22), (6, 74, 22), (104, 86, 89), (70, 69, 67), (59, 96, 82), (95, 7, 47), (91, 54, 90), (83, 89, 3), (88, 91, 47), (57, 88, 47), (47, 90, 95), (7, 57, 47), (100, 86, 104), (48, 67, 69), (83, 38, 105), (38, 94, 22), (88, 57, 58), (53, 48, 69), (89, 84, 3), (36, 79, 84), (91, 90, 47), (10, 72, 106), (98, 55, 74), (89, 86, 84), (4, 79, 0), (67, 1, 2), (0, 79, 68), (41, 74, 62), (69, 70, 58), (86, 72, 36), (36, 68, 79), (106, 101, 23), (62, 74, 6), (3, 84, 61), (55, 97, 105), (56, 22, 94), (38, 22, 105), (101, 97, 98), (90, 54, 95), (98, 18, 101), (100, 101, 106), (55, 105, 22), (91, 88, 12), (97, 104, 105), (3, 61, 95), (23, 101, 18), (97, 101, 100), (100, 104, 97), (55, 98, 97), (10, 106, 99)])
_uv = me_icosphere.uv_layers.new(name='UVMap')
_uv.uv.foreach_set('vector', [0.0, 0.0, 0.0, 0.0, 0.0, 0.0, 0.0, 0.0, 0.0, 0.0, 0.0, 0.0, 0.0, 0.0, 0.0, 0.0, 0.0, 0.0, 0.0, 0.0, 0.0, 0.0, 0.0, 0.0, 0.0, 0.0, 0.0, 0.0, 0.0, 0.0, 0.0, 0.0, 0.0, 0.0, 0.0, 0.0, 0.0, 0.0, 0.0, 0.0, 0.0, 0.0, 0.0, 0.0, 0.0, 0.0, 0.0, 0.0, 0.0, 0.0, 0.0, 0.0, 0.0, 0.0, 0.0, 0.0, 0.0, 0.0, 0.0, 0.0, 0.0, 0.0, 0.0, 0.0, 0.0, 0.0, 0.0, 0.0, 0.0, 0.0, 0.0, 0.0, 0.0, 0.0, 0.0, 0.0, 0.0, 0.0, 0.0, 0.0, 0.0, 0.0, 0.0, 0.0, 0.0, 0.0, 0.0, 0.0, 0.0, 0.0, 0.0, 0.0, 0.0, 0.0, 0.0, 0.0, 0.0, 0.0, 0.0, 0.0, 0.0, 0.0, 0.0, 0.0, 0.0, 0.0, 0.0, 0.0, 0.0, 0.0, 0.0, 0.0, 0.0, 0.0, 0.0, 0.0, 0.0, 0.0, 0.0, 0.0, 0.0, 0.0, 0.0, 0.0, 0.0, 0.0, 0.0, 0.0, 0.0, 0.0, 0.0, 0.0, 0.0, 0.0, 0.0, 0.0, 0.0, 0.0, 0.0, 0.0, 0.0, 0.0, 0.0, 0.0, 0.0, 0.0, 0.0, 0.0, 0.0, 0.0, 0.0, 0.0, 0.0, 0.0, 0.0, 0.0, 0.0, 0.0, 0.0, 0.0, 0.0, 0.0, 0.0, 0.0, 0.0, 0.0, 0.0, 0.0, 0.0, 0.0, 0.0, 0.0, 0.0, 0.0, 0.0, 0.0, 0.0, 0.0, 0.0, 0.0, 0.0, 0.0, 0.0, 0.0, 0.0, 0.0, 0.0, 0.0, 0.0, 0.0, 0.0, 0.0, 0.0, 0.0, 0.0, 0.0, 0.0, 0.0, 0.0, 0.0, 0.0, 0.0, 0.0, 0.0, 0.0, 0.0, 0.0, 0.0, 0.0, 0.0, 0.0, 0.0, 0.0, 0.0, 0.0, 0.0, 0.0, 0.0, 0.0, 0.0, 0.0, 0.0, 0.0, 0.0, 0.0, 0.0, 0.0, 0.0, 0.0, 0.0, 0.0, 0.0, 0.0, 0.0, 0.0, 0.0, 0.0, 0.0, 0.0, 0.0, 0.0, 0.0, 0.0, 0.0, 0.0, 0.0, 0.0, 0.0, 0.0, 0.0, 0.0, 0.0, 0.0, 0.0, 0.0, 0.0, 0.0, 0.0, 0.0, 0.0, 0.0, 0.0, 0.0, 0.0, 0.0, 0.0, 0.0, 0.0, 0.0, 0.0, 0.0, 0.0, 0.0, 0.0, 0.0, 0.0, 0.0, 0.0, 0.0, 0.0, 0.0, 0.0, 0.0, 0.0, 0.0, 0.0, 0.0, 0.0, 0.0, 0.0, 0.0, 0.0, 0.0, 0.0, 0.0, 0.0, 0.0, 0.0, 0.0, 0.0, 0.0, 0.0, 0.0, 0.0, 0.0, 0.0, 0.0, 0.0, 0.0, 0.0, 0.0, 0.0, 0.0, 0.0, 0.0, 0.0, 0.0, 0.0, 0.0, 0.0, 0.0, 0.0, 0.0, 0.0, 0.0, 0.0, 0.0, 0.0, 0.0, 0.0, 0.0, 0.0, 0.0, 0.0, 0.0, 0.0, 0.0, 0.0, 0.0, 0.0, 0.0, 0.0, 0.0, 0.0, 0.0, 0.0, 0.0, 0.0, 0.0, 0.0, 0.0, 0.0, 0.0, 0.0, 0.0, 0.0, 0.0, 0.0, 0.0, 0.0, 0.0, 0.0, 0.0, 0.0, 0.0, 0.0, 0.0, 0.0, 0.0, 0.0, 0.0, 0.0, 0.0, 0.0, 0.0, 0.0, 0.0, 0.0, 0.0, 0.0, 0.0, 0.0, 0.0, 0.0, 0.0, 0.0, 0.0, 0.0, 0.0, 0.0, 0.0, 0.0, 0.0, 0.0, 0.0, 0.0, 0.0, 0.0, 0.0, 0.0, 0.0, 0.0, 0.0, 0.0, 0.0, 0.0, 0.0, 0.0, 0.0, 0.0, 0.0, 0.0, 0.0, 0.0, 0.0, 0.0, 0.0, 0.0, 0.0, 0.0, 0.0, 0.0, 0.0, 0.0, 0.0, 0.0, 0.0, 0.0, 0.0, 0.0, 0.0, 0.0, 0.0, 0.0, 0.0, 0.0, 0.0, 0.0, 0.0, 0.0, 0.0, 0.0, 0.0, 0.0, 0.0, 0.0, 0.0, 0.0, 0.0, 0.0, 0.0, 0.0, 0.0, 0.0, 0.0, 0.0, 0.0, 0.0, 0.0, 0.0, 0.0, 0.0, 0.0, 0.0, 0.0, 0.0, 0.0, 0.0, 0.0, 0.0, 0.0, 0.0, 0.0, 0.0, 0.0, 0.0, 0.0, 0.0, 0.0, 0.0, 0.0, 0.0, 0.0, 0.0, 0.0, 0.0, 0.0, 0.0, 0.0, 0.0, 0.0, 0.0, 0.0, 0.0, 0.0, 0.0, 0.0, 0.0, 0.0, 0.0, 0.0, 0.0, 0.0, 0.0, 0.0, 0.0, 0.0, 0.0, 0.0, 0.0, 0.0, 0.0, 0.0, 0.0, 0.0, 0.0, 0.0, 0.0, 0.0, 0.0, 0.0, 0.0, 0.0, 0.0, 0.0, 0.0, 0.0, 0.0, 0.0, 0.0, 0.0, 0.0, 0.0, 0.0, 0.0, 0.0, 0.0, 0.0, 0.0, 0.0, 0.0, 0.0, 0.0, 0.0, 0.0, 0.0, 0.0, 0.0, 0.0, 0.0, 0.0, 0.0, 0.0, 0.0, 0.0, 0.0, 0.0, 0.0, 0.0, 0.0, 0.0, 0.0, 0.0, 0.0, 0.0, 0.0, 0.0, 0.0, 0.0, 0.0, 0.0, 0.0, 0.0, 0.0, 0.0, 0.0, 0.0, 0.0, 0.0, 0.0, 0.0, 0.0, 0.0, 0.0, 0.0, 0.0, 0.0, 0.0, 0.0, 0.0, 0.0, 0.0, 0.0, 0.0, 0.0, 0.0, 0.0, 0.0, 0.0, 0.0, 0.0, 0.0, 0.0, 0.0, 0.0, 0.0, 0.0, 0.0, 0.0, 0.0, 0.0, 0.0, 0.0, 0.0, 0.0, 0.0, 0.0, 0.0, 0.0, 0.0, 0.0, 0.0, 0.0, 0.0, 0.0, 0.0, 0.0, 0.0, 0.0, 0.0, 0.0, 0.0, 0.0, 0.0, 0.0, 0.0, 0.0, 0.0, 0.0, 0.0, 0.0, 0.0, 0.0, 0.0, 0.0, 0.0, 0.0, 0.0, 0.0, 0.0, 0.0, 0.0, 0.0, 0.0, 0.0, 0.0, 0.0, 0.0, 0.0, 0.0, 0.0, 0.0, 0.0, 0.0, 0.0, 0.0, 0.0, 0.0, 0.0, 0.0, 0.0, 0.0, 0.0, 0.0, 0.0, 0.0, 0.0, 0.0, 0.0, 0.0, 0.0, 0.0, 0.0, 0.0, 0.0, 0.0, 0.0, 0.0, 0.0, 0.0, 0.0, 0.0, 0.0, 0.0, 0.0, 0.0, 0.0, 0.0, 0.0, 0.0, 0.0, 0.0, 0.0, 0.0, 0.0, 0.0, 0.0, 0.0, 0.0, 0.0, 0.0, 0.0, 0.0, 0.0, 0.0, 0.0, 0.0, 0.0, 0.0, 0.0, 0.0, 0.0, 0.0, 0.0, 0.0, 0.0, 0.0, 0.0, 0.0, 0.0, 0.0, 0.0, 0.0, 0.0, 0.0, 0.0, 0.0, 0.0, 0.0, 0.0, 0.0, 0.0, 0.0, 0.0, 0.0, 0.0, 0.0, 0.0, 0.0, 0.0, 0.0, 0.0, 0.0, 0.0, 0.0, 0.0, 0.0, 0.0, 0.0, 0.0, 0.0, 0.0, 0.0, 0.0, 0.0, 0.0, 0.0, 0.0, 0.0, 0.0, 0.0, 0.0, 0.0, 0.0, 0.0, 0.0, 0.0, 0.0, 0.0, 0.0, 0.0, 0.0, 0.0, 0.0, 0.0, 0.0, 0.0, 0.0, 0.0, 0.0, 0.0, 0.0, 0.0, 0.0, 0.0, 0.0, 0.0, 0.0, 0.0, 0.0, 0.0, 0.0, 0.0, 0.0, 0.0, 0.0, 0.0, 0.0, 0.0, 0.0, 0.0, 0.0, 0.0, 0.0, 0.0, 0.0, 0.0, 0.0, 0.0, 0.0, 0.0, 0.0, 0.0, 0.0, 0.0, 0.0, 0.0, 0.0, 0.0, 0.0, 0.0, 0.0, 0.0, 0.0, 0.0, 0.0, 0.0, 0.0, 0.0, 0.0, 0.0, 0.0, 0.0, 0.0, 0.0, 0.0, 0.0, 0.0, 0.0, 0.0, 0.0, 0.0, 0.0, 0.0, 0.0, 0.0, 0.0, 0.0, 0.0, 0.0, 0.0, 0.0, 0.0, 0.0, 0.0, 0.0, 0.0, 0.0, 0.0, 0.0, 0.0, 0.0, 0.0, 0.0, 0.0, 0.0, 0.0, 0.0, 0.0, 0.0, 0.0, 0.0, 0.0, 0.0, 0.0, 0.0, 0.0, 0.0, 0.0, 0.0, 0.0, 0.0, 0.0, 0.0, 0.0, 0.0, 0.0, 0.0, 0.0, 0.0, 0.0, 0.0, 0.0, 0.0, 0.0, 0.0, 0.0, 0.0, 0.0, 0.0, 0.0, 0.0, 0.0, 0.0, 0.0, 0.0, 0.0, 0.0, 0.0, 0.0, 0.0, 0.0, 0.0, 0.0, 0.0, 0.0, 0.0, 0.0, 0.0, 0.0, 0.0, 0.0, 0.0, 0.0, 0.0, 0.0, 0.0, 0.0, 0.0, 0.0, 0.0, 0.0, 0.0, 0.0, 0.0, 0.0, 0.0, 0.0, 0.0, 0.0, 0.0, 0.0, 0.0, 0.0, 0.0, 0.0, 0.0, 0.0, 0.0, 0.0, 0.0, 0.0, 0.0, 0.0, 0.0, 0.0, 0.0, 0.0, 0.0, 0.0, 0.0, 0.0, 0.0, 0.0, 0.0, 0.0, 0.0, 0.0, 0.0, 0.0, 0.0, 0.0, 0.0, 0.0, 0.0, 0.0, 0.0, 0.0, 0.0, 0.0, 0.0, 0.0, 0.0, 0.0, 0.0, 0.0, 0.0, 0.0, 0.0, 0.0, 0.0, 0.0, 0.0, 0.0, 0.0, 0.0, 0.0, 0.0, 0.0, 0.0, 0.0, 0.0, 0.0, 0.0, 0.0, 0.0, 0.0, 0.0, 0.0, 0.0, 0.0, 0.0, 0.0, 0.0, 0.0, 0.0, 0.0, 0.0, 0.0, 0.0, 0.0, 0.0, 0.0, 0.0, 0.0, 0.0, 0.0, 0.0, 0.0, 0.0, 0.0, 0.0, 0.0, 0.0, 0.0, 0.0, 0.0, 0.0, 0.0, 0.0, 0.0, 0.0, 0.0, 0.0, 0.0, 0.0, 0.0, 0.0, 0.0, 0.0, 0.0, 0.0, 0.0, 0.0, 0.0, 0.0, 0.0, 0.0, 0.0, 0.0, 0.0, 0.0, 0.0, 0.0, 0.0, 0.0, 0.0, 0.0, 0.0, 0.0, 0.0, 0.0, 0.0, 0.0, 0.0, 0.0, 0.0, 0.0, 0.0, 0.0, 0.0, 0.0, 0.0, 0.0, 0.0, 0.0, 0.0, 0.0, 0.0, 0.0, 0.0, 0.0, 0.0, 0.0, 0.0, 0.0, 0.0, 0.0, 0.0, 0.0, 0.0, 0.0, 0.0, 0.0, 0.0, 0.0, 0.0, 0.0, 0.0, 0.0, 0.0, 0.0, 0.0, 0.0, 0.0, 0.0, 0.0, 0.0, 0.0, 0.0, 0.0, 0.0, 0.0, 0.0, 0.0, 0.0, 0.0, 0.0, 0.0, 0.0, 0.0, 0.0, 0.0, 0.0, 0.0, 0.0, 0.0, 0.0, 0.0, 0.0, 0.0, 0.0, 0.0, 0.0, 0.0, 0.0, 0.0, 0.0, 0.0, 0.0, 0.0, 0.0, 0.0, 0.0, 0.0, 0.0, 0.0, 0.0, 0.0, 0.0, 0.0, 0.0, 0.0, 0.0, 0.0, 0.0, 0.0, 0.0, 0.0, 0.0, 0.0, 0.0, 0.0, 0.0, 0.0, 0.0, 0.0, 0.0, 0.0, 0.0, 0.0, 0.0, 0.0, 0.0, 0.0, 0.0, 0.0, 0.0, 0.0, 0.0, 0.0, 0.0, 0.0, 0.0, 0.0, 0.0, 0.0, 0.0, 0.0, 0.0, 0.0, 0.0, 0.0, 0.0, 0.0, 0.0, 0.0, 0.0, 0.0, 0.0, 0.0, 0.0, 0.0, 0.0, 0.0, 0.0, 0.0, 0.0, 0.0, 0.0, 0.0, 0.0, 0.0, 0.0, 0.0, 0.0, 0.0, 0.0, 0.0, 0.0, 0.0, 0.0, 0.0, 0.0, 0.0, 0.0, 0.0, 0.0, 0.0, 0.0, 0.0, 0.0, 0.0, 0.0, 0.0, 0.0, 0.0, 0.0, 0.0, 0.0])
me_icosphere.materials.append(mat_rock)
me_icosphere.update()
me_cube_001 = bpy.data.meshes.new('Cube.001')
me_cube_001.from_pydata([(-1.0, -1.0, -1.0), (-1.0, -1.0, 1.0), (-1.0, 1.0, -1.0), (-1.0, 1.0, 1.0), (1.0, -1.0, -1.0), (1.0, -1.0, 1.0), (1.0, 1.0, -1.0), (1.0, 1.0, 1.0), (-1.0, 0.0, -1.0), (-1.0, 0.0, 2.0), (1.0, 0.0, -1.0), (1.0, 0.0, 2.0)], [], [(8, 9, 3, 2), (2, 3, 7, 6), (10, 11, 5, 4), (4, 5, 1, 0), (8, 10, 4, 0), (11, 9, 1, 5), (7, 3, 9, 11), (2, 6, 10, 8), (6, 7, 11, 10), (0, 1, 9, 8)])
me_cube_001.polygons.foreach_set('material_index', [0, 0, 0, 0, 0, 1, 1, 0, 0, 0])
_uv = me_cube_001.uv_layers.new(name='UVMap')
_uv.uv.foreach_set('vector', [0.375, 0.125, 0.625, 0.125, 0.625, 0.25, 0.375, 0.25, 0.375, 0.25, 0.625, 0.25, 0.625, 0.5, 0.375, 0.5, 0.375, 0.625, 0.625, 0.625, 0.625, 0.75, 0.375, 0.75, 0.375, 0.75, 0.625, 0.75, 0.625, 1.0, 0.375, 1.0, 0.125, 0.625, 0.375, 0.625, 0.375, 0.75, 0.125, 0.75, 0.625, 0.625, 0.875, 0.625, 0.875, 0.75, 0.625, 0.75, 0.625, 0.5, 0.875, 0.5, 0.875, 0.625, 0.625, 0.625, 0.125, 0.5, 0.375, 0.5, 0.375, 0.625, 0.125, 0.625, 0.375, 0.5, 0.625, 0.5, 0.625, 0.625, 0.375, 0.625, 0.375, 0.0, 0.625, 0.0, 0.625, 0.125, 0.375, 0.125])
me_cube_001.materials.append(mat_house_yellow)
me_cube_001.materials.append(mat_house_red)
me_cube_001.update()
me_cube_004 = bpy.data.meshes.new('Cube.004')
me_cube_004.from_pydata([(-1.0, -1.0, -1.0), (-1.0, -1.0, 0.0), (-1.0, 1.0, -1.0), (-1.0, 1.0, 0.0), (1.0, -1.0, -1.0), (1.0, -1.0, 0.0), (1.0, 1.0, -1.0), (1.0, 1.0, 0.0), (0.0, 1.0, -1.0), (0.0, 1.0, 1.0), (0.0, -1.0, -1.0), (0.0, -1.0, 1.0)], [], [(0, 1, 3, 2), (8, 9, 7, 6), (6, 7, 5, 4), (10, 11, 1, 0), (8, 6, 4, 10), (9, 3, 1, 11), (7, 9, 11, 5), (2, 8, 10, 0), (4, 5, 11, 10), (2, 3, 9, 8)])
me_cube_004.polygons.foreach_set('material_index', [0, 0, 0, 0, 0, 1, 1, 0, 0, 0])
_uv = me_cube_004.uv_layers.new(name='UVMap')
_uv.uv.foreach_set('vector', [0.375, 0.0, 0.625, 0.0, 0.625, 0.25, 0.375, 0.25, 0.375, 0.375, 0.625, 0.375, 0.625, 0.5, 0.375, 0.5, 0.375, 0.5, 0.625, 0.5, 0.625, 0.75, 0.375, 0.75, 0.375, 0.875, 0.625, 0.875, 0.625, 1.0, 0.375, 1.0, 0.25, 0.5, 0.375, 0.5, 0.375, 0.75, 0.25, 0.75, 0.75, 0.5, 0.875, 0.5, 0.875, 0.75, 0.75, 0.75, 0.625, 0.5, 0.75, 0.5, 0.75, 0.75, 0.625, 0.75, 0.125, 0.5, 0.25, 0.5, 0.25, 0.75, 0.125, 0.75, 0.375, 0.75, 0.625, 0.75, 0.625, 0.875, 0.375, 0.875, 0.375, 0.25, 0.625, 0.25, 0.625, 0.375, 0.375, 0.375])
me_cube_004.materials.append(mat_house_yellow)
me_cube_004.materials.append(mat_house_red)
me_cube_004.update()
me_cube_006 = bpy.data.meshes.new('Cube.006')
me_cube_006.from_pydata([(-1.0, -1.0, -1.0), (-1.0, -1.0, 1.0), (-1.0, 1.0, -1.0), (-1.0, 1.0, 1.0), (1.0, -1.0, -1.0), (1.0, -1.0, 1.0), (1.0, 1.0, -1.0), (1.0, 1.0, 1.0), (0.0, 1.0, -1.0), (0.0, 1.0, 2.0), (0.0, -1.0, -1.0), (0.0, -1.0, 2.0), (-1.0, -1.0, 0.0), (-1.0, 1.0, 0.0), (1.0, 1.0, 0.0), (1.0, -1.0, 0.0), (0.0, -1.0, 2.98e-08), (0.0, 1.0, 2.98e-08), (-2.0, 1.0, -1.0), (-2.0, -1.0, -1.0), (-2.0, 1.0, 0.0), (-2.0, -1.0, 0.0), (-1.0, 0.0, -1.0), (-1.0, 0.0, 1.0), (1.0, 0.0, -1.0), (1.0, 0.0, 1.0), (0.0, 0.0, 2.0), (0.0, 0.0, -1.0), (1.0, 0.0, 0.0), (-1.0, 0.0, 0.5), (-2.0, 0.0, -1.0), (-2.0, 0.0, 0.5)], [], [(29, 23, 3, 13), (17, 9, 7, 14), (28, 25, 5, 15), (16, 11, 1, 12), (27, 24, 4, 10), (26, 23, 1, 11), (25, 26, 11, 5), (22, 27, 10, 0), (15, 5, 11, 16), (13, 3, 9, 17), (2, 13, 17, 8), (4, 15, 16, 10), (10, 16, 12, 0), (24, 28, 15, 4), (8, 17, 14, 6), (22, 0, 19, 30), (30, 31, 20, 18), (0, 12, 21, 19), (29, 13, 20, 31), (13, 2, 18, 20), (12, 29, 31, 21), (19, 21, 31, 30), (2, 22, 30, 18), (6, 14, 28, 24), (2, 8, 27, 22), (7, 9, 26, 25), (9, 3, 23, 26), (8, 6, 24, 27), (14, 7, 25, 28), (12, 1, 23, 29)])
me_cube_006.polygons.foreach_set('material_index', [0, 0, 0, 0, 0, 1, 1, 0, 0, 0, 0, 0, 0, 0, 0, 0, 0, 0, 1, 0, 1, 0, 0, 0, 0, 1, 1, 0, 0, 0])
_uv = me_cube_006.uv_layers.new(name='UVMap')
_uv.uv.foreach_set('vector', [0.5, 0.125, 0.625, 0.125, 0.625, 0.25, 0.5, 0.25, 0.4583, 0.375, 0.625, 0.375, 0.625, 0.5, 0.5, 0.5, 0.5, 0.625, 0.625, 0.625, 0.625, 0.75, 0.5, 0.75, 0.4583, 0.875, 0.625, 0.875, 0.625, 1.0, 0.5, 1.0, 0.25, 0.625, 0.375, 0.625, 0.375, 0.75, 0.25, 0.75, 0.75, 0.625, 0.875, 0.625, 0.875, 0.75, 0.75, 0.75, 0.625, 0.625, 0.75, 0.625, 0.75, 0.75, 0.625, 0.75, 0.125, 0.625, 0.25, 0.625, 0.25, 0.75, 0.125, 0.75, 0.5, 0.75, 0.625, 0.75, 0.625, 0.875, 0.4583, 0.875, 0.5, 0.25, 0.625, 0.25, 0.625, 0.375, 0.4583, 0.375, 0.375, 0.25, 0.5, 0.25, 0.4583, 0.375, 0.375, 0.375, 0.375, 0.75, 0.5, 0.75, 0.4583, 0.875, 0.375, 0.875, 0.375, 0.875, 0.4583, 0.875, 0.5, 1.0, 0.375, 1.0, 0.375, 0.625, 0.5, 0.625, 0.5, 0.75, 0.375, 0.75, 0.375, 0.375, 0.4583, 0.375, 0.5, 0.5, 0.375, 0.5, 0.125, 0.625, 0.125, 0.75, 0.125, 0.75, 0.125, 0.625, 0.375, 0.125, 0.5, 0.125, 0.5, 0.25, 0.375, 0.25, 0.375, 1.0, 0.5, 1.0, 0.5, 1.0, 0.375, 1.0, 0.5, 0.125, 0.5, 0.25, 0.5, 0.25, 0.5, 0.125, 0.5, 0.25, 0.375, 0.25, 0.375, 0.25, 0.5, 0.25, 0.5, 0.0, 0.5, 0.125, 0.5, 0.125, 0.5, 0.0, 0.375, 0.0, 0.5, 0.0, 0.5, 0.125, 0.375, 0.125, 0.125, 0.5, 0.125, 0.625, 0.125, 0.625, 0.125, 0.5, 0.375, 0.5, 0.5, 0.5, 0.5, 0.625, 0.375, 0.625, 0.125, 0.5, 0.25, 0.5, 0.25, 0.625, 0.125, 0.625, 0.625, 0.5, 0.75, 0.5, 0.75, 0.625, 0.625, 0.625, 0.75, 0.5, 0.875, 0.5, 0.875, 0.625, 0.75, 0.625, 0.25, 0.5, 0.375, 0.5, 0.375, 0.625, 0.25, 0.625, 0.5, 0.5, 0.625, 0.5, 0.625, 0.625, 0.5, 0.625, 0.5, 0.0, 0.625, 0.0, 0.625, 0.125, 0.5, 0.125])
me_cube_006.materials.append(mat_house_yellow)
me_cube_006.materials.append(mat_house_red)
me_cube_006.update()
me_cube_005 = bpy.data.meshes.new('Cube.005')
me_cube_005.from_pydata([(-1.0, -1.0, -1.0), (-1.0, -1.0, 1.0), (-1.0, 1.0, -1.0), (-1.0, 1.0, 1.0), (1.0, -1.0, -1.0), (1.0, -1.0, 1.002), (1.0, 1.0, -1.0), (1.0, 1.0, 1.016), (0.0, 1.0, -1.0), (0.0, 1.0, 2.0), (0.0, -1.0, -1.0), (0.0, -1.0, 2.0), (-1.0, -1.0, -1.0), (-1.0, -1.0, 1.0), (1.0, -1.0, 1.0), (1.0, -1.0, -1.0), (0.0, -1.0, -1.0), (0.0, -1.0, 2.0), (-1.0, -1.0, -1.0), (-1.0, -1.0, 1.0), (1.0, -1.0, 1.0), (1.0, -1.0, -1.0), (0.0, -1.0, -1.0), (0.0, -1.0, 2.0), (-1.0, -2.664, -1.0), (-1.0, -2.664, 1.0), (1.0, -2.664, 1.0), (1.0, -2.664, -1.0), (0.0, -2.664, -1.0), (0.0, -2.664, 2.0), (2.0, 1.0, -0.02213), (2.0, 1.0, -1.0), (2.0, -1.0, -1.0), (2.0, -1.0, -0.03592)], [], [(0, 1, 3, 2), (8, 9, 7, 6), (7, 5, 33, 30), (5, 11, 17, 14), (8, 6, 4, 10), (9, 3, 1, 11), (7, 9, 11, 5), (2, 8, 10, 0), (10, 4, 15, 16), (2, 3, 9, 8), (12, 16, 22, 18), (15, 14, 20, 21), (11, 1, 13, 17), (4, 5, 14, 15), (0, 10, 16, 12), (1, 0, 12, 13), (20, 23, 29, 26), (19, 18, 24, 25), (16, 15, 21, 22), (13, 12, 18, 19), (14, 17, 23, 20), (17, 13, 19, 23), (28, 29, 25, 24), (27, 26, 29, 28), (23, 19, 25, 29), (21, 20, 26, 27), (18, 22, 28, 24), (22, 21, 27, 28), (31, 30, 33, 32), (6, 7, 30, 31), (5, 4, 32, 33), (4, 6, 31, 32)])
me_cube_005.polygons.foreach_set('material_index', [0, 0, 1, 0, 0, 1, 1, 0, 0, 0, 0, 0, 0, 0, 0, 0, 1, 0, 0, 0, 0, 0, 0, 0, 1, 0, 0, 0, 0, 0, 0, 0])
_uv = me_cube_005.uv_layers.new(name='UVMap')
_uv.uv.foreach_set('vector', [0.375, 0.0, 0.625, 0.0, 0.625, 0.25, 0.375, 0.25, 0.375, 0.375, 0.625, 0.375, 0.625, 0.5, 0.375, 0.5, 0.625, 0.5, 0.625, 0.75, 0.625, 0.75, 0.625, 0.5, 0.625, 0.75, 0.75, 0.75, 0.75, 0.75, 0.625, 0.75, 0.25, 0.5, 0.375, 0.5, 0.375, 0.75, 0.25, 0.75, 0.75, 0.5, 0.875, 0.5, 0.875, 0.75, 0.75, 0.75, 0.625, 0.5, 0.75, 0.5, 0.75, 0.75, 0.625, 0.75, 0.125, 0.5, 0.25, 0.5, 0.25, 0.75, 0.125, 0.75, 0.25, 0.75, 0.375, 0.75, 0.375, 0.75, 0.25, 0.75, 0.375, 0.25, 0.625, 0.25, 0.625, 0.375, 0.375, 0.375, 0.125, 0.75, 0.25, 0.75, 0.25, 0.75, 0.125, 0.75, 0.375, 0.75, 0.625, 0.75, 0.625, 0.75, 0.375, 0.75, 0.75, 0.75, 0.875, 0.75, 0.875, 0.75, 0.75, 0.75, 0.375, 0.75, 0.625, 0.75, 0.625, 0.75, 0.375, 0.75, 0.125, 0.75, 0.25, 0.75, 0.25, 0.75, 0.125, 0.75, 0.625, 0.0, 0.375, 0.0, 0.375, 0.0, 0.625, 0.0, 0.625, 0.75, 0.75, 0.75, 0.75, 0.75, 0.625, 0.75, 0.625, 0.0, 0.375, 0.0, 0.375, 0.0, 0.625, 0.0, 0.25, 0.75, 0.375, 0.75, 0.375, 0.75, 0.25, 0.75, 0.625, 0.0, 0.375, 0.0, 0.375, 0.0, 0.625, 0.0, 0.625, 0.75, 0.75, 0.75, 0.75, 0.75, 0.625, 0.75, 0.75, 0.75, 0.875, 0.75, 0.875, 0.75, 0.75, 0.75, 0.375, 0.875, 0.625, 0.875, 0.625, 1.0, 0.375, 1.0, 0.375, 0.75, 0.625, 0.75, 0.625, 0.875, 0.375, 0.875, 0.75, 0.75, 0.875, 0.75, 0.875, 0.75, 0.75, 0.75, 0.375, 0.75, 0.625, 0.75, 0.625, 0.75, 0.375, 0.75, 0.125, 0.75, 0.25, 0.75, 0.25, 0.75, 0.125, 0.75, 0.25, 0.75, 0.375, 0.75, 0.375, 0.75, 0.25, 0.75, 0.375, 0.5, 0.625, 0.5, 0.625, 0.75, 0.375, 0.75, 0.375, 0.5, 0.625, 0.5, 0.625, 0.5, 0.375, 0.5, 0.625, 0.75, 0.375, 0.75, 0.375, 0.75, 0.625, 0.75, 0.375, 0.75, 0.375, 0.5, 0.375, 0.5, 0.375, 0.75])
me_cube_005.materials.append(mat_house_yellow)
me_cube_005.materials.append(mat_house_red)
me_cube_005.update()

# ---- objects
ob_sun = bpy.data.objects.new('Sun', light_sun)
ob_point = bpy.data.objects.new('Point', light_point)
ob_point_001 = bpy.data.objects.new('Point.001', light_point)
ob_point_002 = bpy.data.objects.new('Point.002', light_point)
ob_point_003 = bpy.data.objects.new('Point.003', light_point)
ob_point_004 = bpy.data.objects.new('Point.004', light_point)
ob_point_005 = bpy.data.objects.new('Point.005', light_point)
ob_point_006 = bpy.data.objects.new('Point.006', light_point)
ob_point_007 = bpy.data.objects.new('Point.007', light_point)
ob_point_008 = bpy.data.objects.new('Point.008', light_point)
ob_light = bpy.data.objects.new('Light', light_light)
ob_camera = bpy.data.objects.new('Camera', cam_camera)
ob_lighthouse = bpy.data.objects.new('lighthouse', me_cylinder_003)
ob_water = bpy.data.objects.new('water', me_plane_001)
ob_base_rocks = bpy.data.objects.new('base rocks', me_icosphere)
ob_cube_001 = bpy.data.objects.new('Cube.001', me_cube_001)
ob_cube_003 = bpy.data.objects.new('Cube.003', me_cube_004)
ob_cube_007 = bpy.data.objects.new('Cube.007', me_cube_006)
ob_cube_002 = bpy.data.objects.new('Cube.002', me_cube_005)
ob_cube_005 = bpy.data.objects.new('Cube.005', me_cube_005)
ob_cube_006 = bpy.data.objects.new('Cube.006', me_cube_005)
ob_cube_008 = bpy.data.objects.new('Cube.008', me_cube_004)
ob_cube_004 = bpy.data.objects.new('Cube.004', me_cube_005)
ob_cube_009 = bpy.data.objects.new('Cube.009', me_cube_005)
ob_cube_010 = bpy.data.objects.new('Cube.010', me_cube_001)
ob_cube_011 = bpy.data.objects.new('Cube.011', me_cube_004)
ob_cube_012 = bpy.data.objects.new('Cube.012', me_cube_006)
ob_cube_013 = bpy.data.objects.new('Cube.013', me_cube_005)
ob_cube_014 = bpy.data.objects.new('Cube.014', me_cube_004)

# ---- transforms, parenting, visibility, modifiers, constraints
ob_sun.location = (-3.203, 7.577, 8.591)
ob_sun.rotation_euler = (0.9099, 0.7234, -0.3183)
ob_point.location = (-0.182, 6.647, 5.09)
ob_point_001.location = (1.631, 5.672, 6.888)
ob_point_002.location = (-1.201, 4.572, 6.946)
ob_point_003.location = (0.4874, 4.97, 6.922)
ob_point_004.location = (1.479, 7.354, 6.818)
ob_point_005.location = (-2.297, 7.463, 6.83)
ob_point_006.location = (-0.2097, 7.737, 6.81)
ob_point_007.location = (-1.78, 6.113, 6.884)
ob_point_008.location = (-0.7492, 5.737, 6.895)
ob_light.location = (4.076, 1.005, 5.904)
ob_light.rotation_euler = (0.6503, 0.05522, 1.866)
ob_light.lock_rotations_4d = False
ob_light.empty_display_type = 'ARROWS'
ob_light.color = (0.0, 0.0, 0.0, 0.0)
ob_light.lineart.crease_threshold = 0.0
ob_camera.location = (24.16, 37.64, 7.289)
ob_camera.rotation_euler = (1.584, -7.154e-07, 2.608)
ob_camera.scale = (1.0, 1.0, 1.0)
ob_camera.lock_rotations_4d = False
ob_camera.empty_display_type = 'ARROWS'
ob_camera.color = (0.0, 0.0, 0.0, 0.0)
ob_camera.display_type = 'WIRE'
ob_camera.lineart.crease_threshold = 0.0
ob_lighthouse.location = (5.851, 0.7589, 4.529)
ob_lighthouse.rotation_euler = (0.03807, 0.0511, 0.0009731)
ob_lighthouse.scale = (0.6945, 0.6945, 0.6945)
ob_water.location = (1.446, -0.07901, 3.813)
ob_water.scale = (30.0, 30.0, 30.0)
ob_base_rocks.location = (1.446, -0.07901, 3.813)
ob_cube_001.location = (1.597, 7.762, 6.322)
ob_cube_001.rotation_euler = (0.0, -0.0, -0.5514)
ob_cube_001.scale = (0.2642, 0.2642, 0.2642)
ob_cube_003.location = (-0.3078, 7.24, 6.08)
ob_cube_003.scale = (0.2642, 0.2642, 0.2642)
ob_cube_007.location = (2.668, 8.569, 6.036)
ob_cube_007.rotation_euler = (0.0, -0.0, -4.129)
ob_cube_007.scale = (0.2642, 0.2642, 0.2642)
ob_cube_002.location = (-1.29, 8.017, 5.856)
ob_cube_002.scale = (0.2642, 0.2642, 0.2642)
ob_cube_005.location = (0.5017, 8.759, 5.686)
ob_cube_005.rotation_euler = (0.0, -0.0, 1.068)
ob_cube_005.scale = (0.2642, 0.2642, 0.2642)
ob_cube_006.location = (-1.158, 9.238, 5.156)
ob_cube_006.rotation_euler = (-0.6386, -0.211, 0.07001)
ob_cube_006.scale = (0.2642, 0.2642, 0.2642)
ob_cube_008.location = (-2.726, 7.682, 5.738)
ob_cube_008.rotation_euler = (0.06889, -0.3, -1.083)
ob_cube_008.scale = (0.2642, 0.2642, 0.2642)
ob_cube_004.location = (0.8709, 6.135, 6.163)
ob_cube_004.rotation_euler = (-0.1941, -0.1209, 2.911)
ob_cube_004.scale = (0.2642, 0.2642, 0.2642)
ob_cube_009.location = (-0.9707, 5.823, 6.034)
ob_cube_009.rotation_euler = (-0.2078, 0.08552, 3.597)
ob_cube_009.scale = (0.2642, 0.2642, 0.2642)
ob_cube_010.location = (1.854, 8.099, 6.236)
ob_cube_010.rotation_euler = (-0.4976, -0.3044, -0.5028)
ob_cube_010.scale = (0.2642, 0.2642, 0.2642)
ob_cube_011.location = (0.5902, 7.492, 6.201)
ob_cube_011.rotation_euler = (-0.2634, -0.1012, 0.5237)
ob_cube_011.scale = (0.2642, 0.2642, 0.2642)
ob_cube_012.location = (1.837, 9.19, 5.526)
ob_cube_012.rotation_euler = (-0.04905, 0.5748, -4.801)
ob_cube_012.scale = (0.2642, 0.2642, 0.2642)
ob_cube_013.location = (-2.97, 6.364, 5.775)
ob_cube_013.rotation_euler = (0.4203, -0.3509, -0.07559)
ob_cube_013.scale = (0.2642, 0.2642, 0.2642)
ob_cube_014.location = (-3.052, 6.969, 5.686)
ob_cube_014.rotation_euler = (-0.6307, -1.077, -0.8015)
ob_cube_014.scale = (0.2642, 0.2642, 0.2642)

# ---- collection membership
scene.collection.objects.link(ob_sun)
scene.collection.objects.link(ob_point)
scene.collection.objects.link(ob_point_001)
scene.collection.objects.link(ob_point_002)
scene.collection.objects.link(ob_point_003)
scene.collection.objects.link(ob_point_004)
scene.collection.objects.link(ob_point_005)
scene.collection.objects.link(ob_point_006)
scene.collection.objects.link(ob_point_007)
scene.collection.objects.link(ob_point_008)
col_collection.objects.link(ob_light)
col_collection.objects.link(ob_camera)
col_collection.objects.link(ob_lighthouse)
col_collection.objects.link(ob_water)
col_collection.objects.link(ob_base_rocks)
col_houses.objects.link(ob_cube_001)
col_houses.objects.link(ob_cube_003)
col_houses.objects.link(ob_cube_007)
col_houses.objects.link(ob_cube_002)
col_houses.objects.link(ob_cube_005)
col_houses.objects.link(ob_cube_006)
col_houses.objects.link(ob_cube_008)
col_houses.objects.link(ob_cube_004)
col_houses.objects.link(ob_cube_009)
col_houses.objects.link(ob_cube_010)
col_houses.objects.link(ob_cube_011)
col_houses.objects.link(ob_cube_012)
col_houses.objects.link(ob_cube_013)
col_houses.objects.link(ob_cube_014)

# ---- scene / render settings (as saved in the file)
scene.camera = ob_camera
scene.frame_start = 1; scene.frame_end = 250; scene.frame_set(1)
scene.render.engine = 'BLENDER_EEVEE_NEXT'
scene.cycles.sampling_pattern = 'TABULATED_SOBOL'
scene.cycles.use_light_tree = False
scene.eevee.use_gtao = True
scene.eevee.gtao_distance = 1.5
scene.eevee.use_raytracing = True
scene.view_settings.view_transform = 'Filmic'
bpy.context.view_layer.update()
